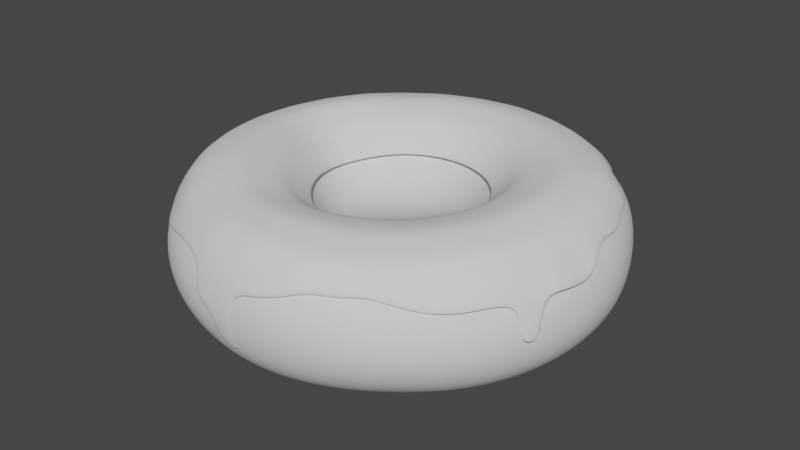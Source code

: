 # Source: doughnut.blend  (saved by Blender 2.91.10; exported with 4.5.12 LTS)
import bpy
from mathutils import Matrix  # noqa: F401  (used for matrix-valued properties, if any)

bpy.ops.wm.read_factory_settings(use_empty=True)
scene = bpy.context.scene
scene.name = 'Scene'

# ---- collections
col_collection = bpy.data.collections.new('Collection'); scene.collection.children.link(col_collection)

# ---- world
world_world = bpy.data.worlds.new('World'); scene.world = world_world
world_world.use_nodes = True; world_world.node_tree.nodes.clear()
_N = world_world.node_tree.nodes; _L = world_world.node_tree.links
n0 = _N.new('ShaderNodeOutputWorld'); n0.name = 'World Output'; n0.location = (300, 300)
n1 = _N.new('ShaderNodeBackground'); n1.name = 'Background'; n1.location = (10, 300)
n1.inputs[0].default_value = (0.05088, 0.05088, 0.05088, 1.0)
_L.new(n1.outputs[0], n0.inputs[0])
n0.is_active_output = True
world_world.color = (0.05088, 0.05088, 0.05088)
world_world.use_sun_shadow = False
world_world.sun_shadow_jitter_overblur = 0.0

# ---- meshes
me_torus = bpy.data.meshes.new('Torus')
me_torus.from_pydata([(0.15, 0.0, 0.0), (0.1425, -0.001359, 0.02644), (0.124, -0.002075, 0.04352), (0.09948, -0.001121, 0.04988), (0.07501, -1.716e-06, 0.04332), (0.0567, 0.0, 0.025), (0.05, 0.0, 6.123e-18), (0.05674, -2.096e-05, -0.02496), (0.07601, -0.0004745, -0.04244), (0.1017, -0.0007766, -0.0486), (0.1258, -0.0003661, -0.04264), (0.1433, -3.536e-07, -0.025), (0.1454, 0.03375, 0.001137), (0.1379, 0.03273, 0.02759), (0.1208, 0.02821, 0.0448), (0.09748, 0.02223, 0.05002), (0.07312, 0.01669, 0.0433), (0.05528, 0.01262, 0.025), (0.04875, 0.01113, 6.123e-18), (0.05528, 0.01262, -0.025), (0.07336, 0.01658, -0.0431), (0.09781, 0.0221, -0.04973), (0.1219, 0.02781, -0.0433), (0.1397, 0.03189, -0.025), (0.1326, 0.06625, 0.003617), (0.1247, 0.06422, 0.03132), (0.1101, 0.0554, 0.04692), (0.0899, 0.04348, 0.05028), (0.06757, 0.03254, 0.0433), (0.05108, 0.0246, 0.025), (0.04505, 0.02169, 6.123e-18), (0.05108, 0.0246, -0.025), (0.06757, 0.03254, -0.0433), (0.0901, 0.04338, -0.05), (0.1126, 0.05423, -0.0433), (0.1289, 0.06227, -0.02472), (0.1165, 0.09389, 0.001137), (0.1102, 0.09018, 0.02759), (0.09673, 0.0784, 0.04474), (0.07818, 0.06235, 0.05), (0.05864, 0.04676, 0.0433), (0.04433, 0.03535, 0.025), (0.03919, 0.03121, 5.886e-06), (0.04463, 0.03547, -0.02498), (0.05866, 0.04674, -0.0433), (0.07918, 0.06116, -0.04988), (0.09939, 0.07597, -0.04309), (0.1128, 0.08848, -0.02491), (0.09367, 0.1171, 1.786e-05), (0.08935, 0.112, 0.025), (0.07794, 0.09773, 0.0433), (0.06235, 0.07818, 0.05), (0.04676, 0.05864, 0.0433), (0.03535, 0.04433, 0.025), (0.03195, 0.0394, 4.811e-05), (0.03684, 0.04491, -0.02448), (0.04714, 0.05855, -0.04261), (0.06419, 0.07601, -0.04977), (0.08115, 0.09392, -0.0429), (0.09119, 0.1099, -0.02477), (0.06508, 0.1351, 0.0), (0.06218, 0.1291, 0.025), (0.05424, 0.1126, 0.0433), (0.04339, 0.0901, 0.05), (0.03254, 0.06757, 0.0433), (0.02461, 0.05109, 0.025), (0.02349, 0.04576, 0.0001141), (0.02774, 0.05232, -0.02274), (0.03388, 0.06802, -0.03968), (0.04439, 0.08891, -0.04868), (0.0559, 0.1107, -0.04309), (0.06291, 0.1282, -0.02491), (0.03428, 0.146, 0.0003279), (0.03395, 0.1391, 0.02575), (0.02896, 0.1215, 0.04372), (0.02225, 0.09749, 0.05), (0.01669, 0.07312, 0.0433), (0.01277, 0.05534, 0.02501), (0.01382, 0.04981, 0.0003859), (0.01726, 0.05711, -0.02077), (0.01917, 0.0741, -0.0363), (0.02234, 0.09752, -0.04594), (0.02782, 0.1219, -0.04309), (0.03189, 0.1397, -0.025), (0.002875, 0.1491, 0.001043), (0.005023, 0.1418, 0.02682), (0.002875, 0.1241, 0.04434), (0.0002242, 0.09993, 0.05008), (5.662e-09, 0.075, 0.0433), (0.0002421, 0.05679, 0.02501), (0.003069, 0.05114, 0.0005924), (0.005378, 0.05857, -0.01965), (0.003001, 0.07618, -0.03459), (0.0002224, 0.1001, -0.04492), (9.437e-09, 0.125, -0.04281), (0.0002242, 0.1432, -0.02492), (-0.03247, 0.146, 0.0003279), (-0.02983, 0.1391, 0.02575), (-0.02667, 0.1215, 0.04372), (-0.02225, 0.09749, 0.05), (-0.01669, 0.07312, 0.0433), (-0.01247, 0.05534, 0.02501), (-0.008263, 0.04923, 0.0005846), (-0.007545, 0.05604, -0.02017), (-0.01413, 0.07394, -0.0364), (-0.02216, 0.09753, -0.04685), (-0.0278, 0.1219, -0.04326), (-0.03189, 0.1397, -0.025), (-0.06508, 0.1351, 0.0), (-0.06218, 0.1291, 0.025), (-0.05424, 0.1126, 0.0433), (-0.04339, 0.0901, 0.05), (-0.03254, 0.06757, 0.0433), (-0.02459, 0.05108, 0.025), (-0.01947, 0.04443, 0.0006786), (-0.02055, 0.05004, -0.02196), (-0.0308, 0.06717, -0.03992), (-0.0416, 0.09084, -0.04926), (-0.05127, 0.1139, -0.04318), (-0.06087, 0.1297, -0.02495), (-0.09327, 0.1174, 1.031e-05), (-0.08935, 0.112, 0.025), (-0.07794, 0.09773, 0.0433), (-0.05965, 0.07473, 0.04876), (-0.04711, 0.05866, 0.04302), (-0.03559, 0.04423, 0.02482), (-0.02972, 0.03741, 0.0009062), (-0.03256, 0.04152, -0.0233), (-0.04562, 0.05698, -0.04228), (-0.05905, 0.07947, -0.04984), (-0.07221, 0.1001, -0.04307), (-0.08607, 0.1134, -0.02487), (-0.1173, 0.09352, 0.0), (-0.112, 0.08935, 0.025), (-0.09773, 0.07794, 0.0433), (-0.07883, 0.0624, 0.04947), (-0.06124, 0.04697, 0.04118), (-0.04591, 0.03525, 0.02374), (-0.03816, 0.02898, 0.0009832), (-0.04255, 0.03158, -0.02327), (-0.05776, 0.04455, -0.04232), (-0.07635, 0.06291, -0.04985), (-0.09477, 0.07917, -0.04318), (-0.1107, 0.08989, -0.02495), (-0.1351, 0.06508, 0.0), (-0.1291, 0.06218, 0.025), (-0.1127, 0.05424, 0.04326), (-0.09288, 0.04361, 0.04773), (-0.07304, 0.03297, 0.03885), (-0.05426, 0.02466, 0.02244), (-0.04446, 0.01969, 0.0007297), (-0.04977, 0.02103, -0.02349), (-0.06685, 0.03071, -0.04249), (-0.09006, 0.04332, -0.04997), (-0.1126, 0.05424, -0.0433), (-0.1291, 0.06218, -0.025), (-0.147, 0.03258, -0.0002906), (-0.1401, 0.0315, 0.02486), (-0.1222, 0.02784, 0.04305), (-0.1014, 0.02256, 0.04679), (-0.08001, 0.01723, 0.03769), (-0.05921, 0.01289, 0.0218), (-0.04858, 0.009357, 0.0003569), (-0.05447, 0.009436, -0.02395), (-0.07276, 0.0156, -0.04287), (-0.09749, 0.02225, -0.05), (-0.1219, 0.02782, -0.0433), (-0.1401, 0.0315, -0.02514), (-0.152, -0.002137, -0.000781), (-0.1445, -0.001223, 0.02455), (-0.1251, -9.188e-05, 0.04323), (-0.1028, 0.0002199, 0.04773), (-0.08046, 0.0004313, 0.03885), (-0.05995, 0.0002266, 0.02235), (-0.05006, -0.001676, 0.0001751), (-0.05647, -0.003, -0.02442), (-0.075, -0.001008, -0.04317), (-0.1, 8.742e-09, -0.05), (-0.1251, -9.537e-05, -0.04334), (-0.1445, -0.001223, -0.02545), (-0.147, -0.03417, -0.0002906), (-0.1401, -0.03227, 0.02486), (-0.1219, -0.02782, 0.0433), (-0.09814, -0.0222, 0.04947), (-0.07572, -0.01648, 0.04118), (-0.05696, -0.01263, 0.02364), (-0.04885, -0.01296, 0.0001666), (-0.05543, -0.01583, -0.02469), (-0.07322, -0.01838, -0.04315), (-0.0975, -0.02232, -0.04999), (-0.1219, -0.02782, -0.0433), (-0.1401, -0.03227, -0.02514), (-0.1351, -0.06508, 0.0), (-0.1291, -0.06218, 0.025), (-0.1126, -0.05424, 0.0433), (-0.0901, -0.04339, 0.05), (-0.06792, -0.03251, 0.04302), (-0.05138, -0.02475, 0.02478), (-0.04517, -0.02374, 0.0001776), (-0.0513, -0.02818, -0.02469), (-0.0677, -0.03459, -0.04312), (-0.09011, -0.04355, -0.04999), (-0.1126, -0.05424, -0.0433), (-0.1291, -0.06218, -0.025), (-0.1173, -0.09352, 0.0), (-0.112, -0.08935, 0.025), (-0.09771, -0.07793, 0.0433), (-0.07818, -0.06235, 0.04999), (-0.05865, -0.04685, 0.04321), (-0.04418, -0.03566, 0.02501), (-0.03913, -0.03304, 0.0001928), (-0.04452, -0.03848, -0.02473), (-0.05874, -0.04845, -0.04315), (-0.07819, -0.06241, -0.04999), (-0.09773, -0.07794, -0.0433), (-0.112, -0.08935, -0.025), (-0.09349, -0.1173, 2.111e-05), (-0.08902, -0.1118, 0.0243), (-0.07761, -0.0974, 0.04146), (-0.06227, -0.07826, 0.04859), (-0.0468, -0.05976, 0.04227), (-0.03461, -0.04571, 0.02471), (-0.03078, -0.04067, 0.0003415), (-0.03548, -0.04644, -0.02482), (-0.04681, -0.05951, -0.04323), (-0.06235, -0.07818, -0.05), (-0.07794, -0.09773, -0.0433), (-0.08935, -0.112, -0.025), (-0.06487, -0.1351, -5.002e-05), (-0.06174, -0.1287, 0.02301), (-0.05371, -0.1121, 0.03966), (-0.04336, -0.09102, 0.04659), (-0.03217, -0.07051, 0.04104), (-0.02303, -0.05402, 0.02438), (-0.02086, -0.04635, 0.0004692), (-0.02502, -0.05179, -0.02496), (-0.03255, -0.06772, -0.04329), (-0.04339, -0.0901, -0.05), (-0.05424, -0.1126, -0.0433), (-0.06218, -0.1291, -0.025), (-0.03379, -0.146, -0.0006082), (-0.03172, -0.1396, 0.02421), (-0.02763, -0.1218, 0.04119), (-0.02243, -0.09925, 0.0469), (-0.01573, -0.07733, 0.04083), (-0.01024, -0.05926, 0.02447), (-0.01034, -0.0496, 0.000536), (-0.01382, -0.0545, -0.02513), (-0.01699, -0.07288, -0.04334), (-0.02225, -0.09749, -0.05), (-0.02835, -0.1215, -0.04407), (-0.03285, -0.1391, -0.0264), (-0.00134, -0.1491, -0.001937), (0.0009195, -0.1442, 0.02456), (0.002392, -0.1272, 0.04234), (0.001414, -0.1026, 0.04787), (0.001409, -0.07883, 0.04166), (0.002792, -0.06062, 0.02503), (0.0003272, -0.05035, 0.0005934), (-0.002243, -0.05487, -0.02528), (-0.001078, -0.07412, -0.04346), (-0.0001044, -0.09993, -0.05015), (-0.001339, -0.1241, -0.04525), (-0.002339, -0.1418, -0.0284), (0.03311, -0.1462, -0.0002219), (0.03444, -0.1422, 0.02455), (0.03237, -0.1261, 0.04196), (0.02519, -0.1001, 0.04834), (0.01842, -0.07558, 0.04232), (0.01504, -0.05808, 0.02558), (0.01078, -0.04847, 0.0005094), (0.009456, -0.0527, -0.02543), (0.0149, -0.07166, -0.04356), (0.02216, -0.09742, -0.05001), (0.02728, -0.1215, -0.04407), (0.03093, -0.1391, -0.0264), (0.06542, -0.135, 0.00071), (0.06313, -0.1301, 0.02526), (0.05713, -0.1148, 0.04208), (0.04624, -0.09133, 0.04769), (0.03419, -0.06832, 0.04238), (0.02631, -0.05255, 0.02567), (0.02076, -0.04428, 0.0002465), (0.01779, -0.04943, -0.02549), (0.03059, -0.06598, -0.04359), (0.04325, -0.08998, -0.05002), (0.05469, -0.1125, -0.04259), (0.063, -0.1288, -0.02372), (0.09467, -0.1169, 0.001784), (0.08953, -0.112, 0.02503), (0.07915, -0.09765, 0.04192), (0.06445, -0.07805, 0.04749), (0.0481, -0.05867, 0.04192), (0.03625, -0.04496, 0.02528), (0.03001, -0.03814, -1.411e-06), (0.03254, -0.04203, -0.02541), (0.04533, -0.05746, -0.04351), (0.06242, -0.07813, -0.04986), (0.07909, -0.09732, -0.04152), (0.09136, -0.1113, -0.02188), (0.1176, -0.09339, 0.0005631), (0.1122, -0.08871, 0.02544), (0.09882, -0.07649, 0.04297), (0.07983, -0.06139, 0.04843), (0.05949, -0.04669, 0.0423), (0.04453, -0.03548, 0.02504), (0.03817, -0.03042, -0.0001148), (0.04258, -0.03392, -0.02525), (0.05827, -0.04638, -0.04319), (0.0785, -0.0625, -0.04973), (0.09819, -0.07778, -0.04259), (0.1129, -0.08906, -0.02372), (0.1352, -0.06493, 0.0001042), (0.1293, -0.06135, 0.02564), (0.1128, -0.05319, 0.04309), (0.09066, -0.04247, 0.04866), (0.06784, -0.03236, 0.04292), (0.05108, -0.0246, 0.025), (0.0447, -0.02141, -5.073e-05), (0.05042, -0.02404, -0.02507), (0.06855, -0.03299, -0.04245), (0.09176, -0.04417, -0.0486), (0.1134, -0.0546, -0.04264), (0.1291, -0.06218, -0.025), (0.1461, -0.0336, 0.0004212), (0.1388, -0.03342, 0.02557), (0.1207, -0.02977, 0.04268), (0.097, -0.02319, 0.04913), (0.07316, -0.01667, 0.04306), (0.05528, -0.01262, 0.025), (0.04874, -0.01112, -1.598e-06), (0.05531, -0.01261, -0.02492), (0.07456, -0.01736, -0.04209), (0.1, -0.02343, -0.04788), (0.1233, -0.02849, -0.04209), (0.1398, -0.03194, -0.02491)], [], [(0, 12, 13, 1), (1, 13, 14, 2), (2, 14, 15, 3), (3, 15, 16, 4), (4, 16, 17, 5), (5, 17, 18, 6), (6, 18, 19, 7), (7, 19, 20, 8), (8, 20, 21, 9), (9, 21, 22, 10), (10, 22, 23, 11), (11, 23, 12, 0), (12, 24, 25, 13), (13, 25, 26, 14), (14, 26, 27, 15), (15, 27, 28, 16), (16, 28, 29, 17), (17, 29, 30, 18), (18, 30, 31, 19), (19, 31, 32, 20), (20, 32, 33, 21), (21, 33, 34, 22), (22, 34, 35, 23), (23, 35, 24, 12), (24, 36, 37, 25), (25, 37, 38, 26), (26, 38, 39, 27), (27, 39, 40, 28), (28, 40, 41, 29), (29, 41, 42, 30), (30, 42, 43, 31), (31, 43, 44, 32), (32, 44, 45, 33), (33, 45, 46, 34), (34, 46, 47, 35), (35, 47, 36, 24), (36, 48, 49, 37), (37, 49, 50, 38), (38, 50, 51, 39), (39, 51, 52, 40), (40, 52, 53, 41), (41, 53, 54, 42), (42, 54, 55, 43), (43, 55, 56, 44), (44, 56, 57, 45), (45, 57, 58, 46), (46, 58, 59, 47), (47, 59, 48, 36), (48, 60, 61, 49), (49, 61, 62, 50), (50, 62, 63, 51), (51, 63, 64, 52), (52, 64, 65, 53), (53, 65, 66, 54), (54, 66, 67, 55), (55, 67, 68, 56), (56, 68, 69, 57), (57, 69, 70, 58), (58, 70, 71, 59), (59, 71, 60, 48), (60, 72, 73, 61), (61, 73, 74, 62), (62, 74, 75, 63), (63, 75, 76, 64), (64, 76, 77, 65), (65, 77, 78, 66), (66, 78, 79, 67), (67, 79, 80, 68), (68, 80, 81, 69), (69, 81, 82, 70), (70, 82, 83, 71), (71, 83, 72, 60), (72, 84, 85, 73), (73, 85, 86, 74), (74, 86, 87, 75), (75, 87, 88, 76), (76, 88, 89, 77), (77, 89, 90, 78), (78, 90, 91, 79), (79, 91, 92, 80), (80, 92, 93, 81), (81, 93, 94, 82), (82, 94, 95, 83), (83, 95, 84, 72), (84, 96, 97, 85), (85, 97, 98, 86), (86, 98, 99, 87), (87, 99, 100, 88), (88, 100, 101, 89), (89, 101, 102, 90), (90, 102, 103, 91), (91, 103, 104, 92), (92, 104, 105, 93), (93, 105, 106, 94), (94, 106, 107, 95), (95, 107, 96, 84), (96, 108, 109, 97), (97, 109, 110, 98), (98, 110, 111, 99), (99, 111, 112, 100), (100, 112, 113, 101), (101, 113, 114, 102), (102, 114, 115, 103), (103, 115, 116, 104), (104, 116, 117, 105), (105, 117, 118, 106), (106, 118, 119, 107), (107, 119, 108, 96), (108, 120, 121, 109), (109, 121, 122, 110), (110, 122, 123, 111), (111, 123, 124, 112), (112, 124, 125, 113), (113, 125, 126, 114), (114, 126, 127, 115), (115, 127, 128, 116), (116, 128, 129, 117), (117, 129, 130, 118), (118, 130, 131, 119), (119, 131, 120, 108), (120, 132, 133, 121), (121, 133, 134, 122), (122, 134, 135, 123), (123, 135, 136, 124), (124, 136, 137, 125), (125, 137, 138, 126), (126, 138, 139, 127), (127, 139, 140, 128), (128, 140, 141, 129), (129, 141, 142, 130), (130, 142, 143, 131), (131, 143, 132, 120), (132, 144, 145, 133), (133, 145, 146, 134), (134, 146, 147, 135), (135, 147, 148, 136), (136, 148, 149, 137), (137, 149, 150, 138), (138, 150, 151, 139), (139, 151, 152, 140), (140, 152, 153, 141), (141, 153, 154, 142), (142, 154, 155, 143), (143, 155, 144, 132), (144, 156, 157, 145), (145, 157, 158, 146), (146, 158, 159, 147), (147, 159, 160, 148), (148, 160, 161, 149), (149, 161, 162, 150), (150, 162, 163, 151), (151, 163, 164, 152), (152, 164, 165, 153), (153, 165, 166, 154), (154, 166, 167, 155), (155, 167, 156, 144), (156, 168, 169, 157), (157, 169, 170, 158), (158, 170, 171, 159), (159, 171, 172, 160), (160, 172, 173, 161), (161, 173, 174, 162), (162, 174, 175, 163), (163, 175, 176, 164), (164, 176, 177, 165), (165, 177, 178, 166), (166, 178, 179, 167), (167, 179, 168, 156), (168, 180, 181, 169), (169, 181, 182, 170), (170, 182, 183, 171), (171, 183, 184, 172), (172, 184, 185, 173), (173, 185, 186, 174), (174, 186, 187, 175), (175, 187, 188, 176), (176, 188, 189, 177), (177, 189, 190, 178), (178, 190, 191, 179), (179, 191, 180, 168), (180, 192, 193, 181), (181, 193, 194, 182), (182, 194, 195, 183), (183, 195, 196, 184), (184, 196, 197, 185), (185, 197, 198, 186), (186, 198, 199, 187), (187, 199, 200, 188), (188, 200, 201, 189), (189, 201, 202, 190), (190, 202, 203, 191), (191, 203, 192, 180), (192, 204, 205, 193), (193, 205, 206, 194), (194, 206, 207, 195), (195, 207, 208, 196), (196, 208, 209, 197), (197, 209, 210, 198), (198, 210, 211, 199), (199, 211, 212, 200), (200, 212, 213, 201), (201, 213, 214, 202), (202, 214, 215, 203), (203, 215, 204, 192), (204, 216, 217, 205), (205, 217, 218, 206), (206, 218, 219, 207), (207, 219, 220, 208), (208, 220, 221, 209), (209, 221, 222, 210), (210, 222, 223, 211), (211, 223, 224, 212), (212, 224, 225, 213), (213, 225, 226, 214), (214, 226, 227, 215), (215, 227, 216, 204), (216, 228, 229, 217), (217, 229, 230, 218), (218, 230, 231, 219), (219, 231, 232, 220), (220, 232, 233, 221), (221, 233, 234, 222), (222, 234, 235, 223), (223, 235, 236, 224), (224, 236, 237, 225), (225, 237, 238, 226), (226, 238, 239, 227), (227, 239, 228, 216), (228, 240, 241, 229), (229, 241, 242, 230), (230, 242, 243, 231), (231, 243, 244, 232), (232, 244, 245, 233), (233, 245, 246, 234), (234, 246, 247, 235), (235, 247, 248, 236), (236, 248, 249, 237), (237, 249, 250, 238), (238, 250, 251, 239), (239, 251, 240, 228), (240, 252, 253, 241), (241, 253, 254, 242), (242, 254, 255, 243), (243, 255, 256, 244), (244, 256, 257, 245), (245, 257, 258, 246), (246, 258, 259, 247), (247, 259, 260, 248), (248, 260, 261, 249), (249, 261, 262, 250), (250, 262, 263, 251), (251, 263, 252, 240), (252, 264, 265, 253), (253, 265, 266, 254), (254, 266, 267, 255), (255, 267, 268, 256), (256, 268, 269, 257), (257, 269, 270, 258), (258, 270, 271, 259), (259, 271, 272, 260), (260, 272, 273, 261), (261, 273, 274, 262), (262, 274, 275, 263), (263, 275, 264, 252), (264, 276, 277, 265), (265, 277, 278, 266), (266, 278, 279, 267), (267, 279, 280, 268), (268, 280, 281, 269), (269, 281, 282, 270), (270, 282, 283, 271), (271, 283, 284, 272), (272, 284, 285, 273), (273, 285, 286, 274), (274, 286, 287, 275), (275, 287, 276, 264), (276, 288, 289, 277), (277, 289, 290, 278), (278, 290, 291, 279), (279, 291, 292, 280), (280, 292, 293, 281), (281, 293, 294, 282), (282, 294, 295, 283), (283, 295, 296, 284), (284, 296, 297, 285), (285, 297, 298, 286), (286, 298, 299, 287), (287, 299, 288, 276), (288, 300, 301, 289), (289, 301, 302, 290), (290, 302, 303, 291), (291, 303, 304, 292), (292, 304, 305, 293), (293, 305, 306, 294), (294, 306, 307, 295), (295, 307, 308, 296), (296, 308, 309, 297), (297, 309, 310, 298), (298, 310, 311, 299), (299, 311, 300, 288), (300, 312, 313, 301), (301, 313, 314, 302), (302, 314, 315, 303), (303, 315, 316, 304), (304, 316, 317, 305), (305, 317, 318, 306), (306, 318, 319, 307), (307, 319, 320, 308), (308, 320, 321, 309), (309, 321, 322, 310), (310, 322, 323, 311), (311, 323, 312, 300), (312, 324, 325, 313), (313, 325, 326, 314), (314, 326, 327, 315), (315, 327, 328, 316), (316, 328, 329, 317), (317, 329, 330, 318), (318, 330, 331, 319), (319, 331, 332, 320), (320, 332, 333, 321), (321, 333, 334, 322), (322, 334, 335, 323), (323, 335, 324, 312), (324, 0, 1, 325), (325, 1, 2, 326), (326, 2, 3, 327), (327, 3, 4, 328), (328, 4, 5, 329), (329, 5, 6, 330), (330, 6, 7, 331), (331, 7, 8, 332), (332, 8, 9, 333), (333, 9, 10, 334), (334, 10, 11, 335), (335, 11, 0, 324)])
me_torus.polygons.foreach_set('use_smooth', [True] * 336)
_uv = me_torus.uv_layers.new(name='UVMap')
_uv.uv.foreach_set('vector', [0.5, 0.5, 0.5357, 0.5, 0.5357, 0.5833, 0.5003, 0.5815, 0.5003, 0.5815, 0.5357, 0.5833, 0.5357, 0.6666, 0.5011, 0.661, 0.5011, 0.661, 0.5357, 0.6666, 0.5357, 0.75, 0.5009, 0.7467, 0.5009, 0.7467, 0.5357, 0.75, 0.5357, 0.8333, 0.5, 0.8333, 0.5, 0.8333, 0.5357, 0.8333, 0.5357, 0.9167, 0.5, 0.9167, 0.5, 0.9167, 0.5357, 0.9167, 0.5357, 1.0, 0.5, 1.0, 0.5, 2.22e-16, 0.5357, 2.22e-16, 0.5357, 0.08333, 0.5, 0.08333, 0.5, 0.08333, 0.5357, 0.08333, 0.5357, 0.1667, 0.5, 0.1667, 0.5, 0.1667, 0.5357, 0.1667, 0.5357, 0.25, 0.5, 0.25, 0.5, 0.25, 0.5357, 0.25, 0.5357, 0.3333, 0.5, 0.3333, 0.5, 0.3333, 0.5357, 0.3333, 0.5357, 0.4167, 0.5, 0.4167, 0.5, 0.4167, 0.5357, 0.4167, 0.5357, 0.5, 0.5, 0.5, 0.5357, 0.5, 0.5714, 0.5, 0.5714, 0.5833, 0.5357, 0.5833, 0.5357, 0.5833, 0.5714, 0.5833, 0.5714, 0.6667, 0.5357, 0.6666, 0.5357, 0.6666, 0.5714, 0.6667, 0.5714, 0.75, 0.5357, 0.75, 0.5357, 0.75, 0.5714, 0.75, 0.5714, 0.8333, 0.5357, 0.8333, 0.5357, 0.8333, 0.5714, 0.8333, 0.5714, 0.9167, 0.5357, 0.9167, 0.5357, 0.9167, 0.5714, 0.9167, 0.5714, 1.0, 0.5357, 1.0, 0.5357, 2.22e-16, 0.5714, 2.22e-16, 0.5714, 0.08333, 0.5357, 0.08333, 0.5357, 0.08333, 0.5714, 0.08333, 0.5714, 0.1667, 0.5357, 0.1667, 0.5357, 0.1667, 0.5714, 0.1667, 0.5714, 0.25, 0.5357, 0.25, 0.5357, 0.25, 0.5714, 0.25, 0.5714, 0.3333, 0.5357, 0.3333, 0.5357, 0.3333, 0.5714, 0.3333, 0.5714, 0.4167, 0.5357, 0.4167, 0.5357, 0.4167, 0.5714, 0.4167, 0.5714, 0.5, 0.5357, 0.5, 0.5714, 0.5, 0.6071, 0.5, 0.6071, 0.5833, 0.5714, 0.5833, 0.5714, 0.5833, 0.6071, 0.5833, 0.6071, 0.6667, 0.5714, 0.6667, 0.5714, 0.6667, 0.6071, 0.6667, 0.6071, 0.75, 0.5714, 0.75, 0.5714, 0.75, 0.6071, 0.75, 0.6071, 0.8333, 0.5714, 0.8333, 0.5714, 0.8333, 0.6071, 0.8333, 0.6071, 0.9167, 0.5714, 0.9167, 0.5714, 0.9167, 0.6071, 0.9167, 0.6071, 1.0, 0.5714, 1.0, 0.5714, 2.22e-16, 0.6071, 2.22e-16, 0.6071, 0.08333, 0.5714, 0.08333, 0.5714, 0.08333, 0.6071, 0.08333, 0.6071, 0.1667, 0.5714, 0.1667, 0.5714, 0.1667, 0.6071, 0.1667, 0.6071, 0.25, 0.5714, 0.25, 0.5714, 0.25, 0.6071, 0.25, 0.6071, 0.3333, 0.5714, 0.3333, 0.5714, 0.3333, 0.6071, 0.3333, 0.6071, 0.4167, 0.5714, 0.4167, 0.5714, 0.4167, 0.6071, 0.4167, 0.6071, 0.5, 0.5714, 0.5, 0.6071, 0.5, 0.6429, 0.5, 0.6429, 0.5833, 0.6071, 0.5833, 0.6071, 0.5833, 0.6429, 0.5833, 0.6429, 0.6667, 0.6071, 0.6667, 0.6071, 0.6667, 0.6429, 0.6667, 0.6429, 0.75, 0.6071, 0.75, 0.6071, 0.75, 0.6429, 0.75, 0.6429, 0.8333, 0.6071, 0.8333, 0.6071, 0.8333, 0.6429, 0.8333, 0.6429, 0.9167, 0.6071, 0.9167, 0.6071, 0.9167, 0.6429, 0.9167, 0.6429, 1.0, 0.6071, 1.0, 0.6071, 2.22e-16, 0.6429, 2.22e-16, 0.6429, 0.08333, 0.6071, 0.08333, 0.6071, 0.08333, 0.6429, 0.08333, 0.6429, 0.1667, 0.6071, 0.1667, 0.6071, 0.1667, 0.6429, 0.1667, 0.6429, 0.25, 0.6071, 0.25, 0.6071, 0.25, 0.6429, 0.25, 0.6429, 0.3333, 0.6071, 0.3333, 0.6071, 0.3333, 0.6429, 0.3333, 0.6429, 0.4167, 0.6071, 0.4167, 0.6071, 0.4167, 0.6429, 0.4167, 0.6429, 0.5, 0.6071, 0.5, 0.6429, 0.5, 0.6786, 0.5, 0.6786, 0.5833, 0.6429, 0.5833, 0.6429, 0.5833, 0.6786, 0.5833, 0.6786, 0.6667, 0.6429, 0.6667, 0.6429, 0.6667, 0.6786, 0.6667, 0.6786, 0.75, 0.6429, 0.75, 0.6429, 0.75, 0.6786, 0.75, 0.6786, 0.8333, 0.6429, 0.8333, 0.6429, 0.8333, 0.6786, 0.8333, 0.6786, 0.9167, 0.6429, 0.9167, 0.6429, 0.9167, 0.6786, 0.9167, 0.6786, 1.0, 0.6429, 1.0, 0.6429, 2.22e-16, 0.6786, 2.22e-16, 0.6786, 0.08333, 0.6429, 0.08333, 0.6429, 0.08333, 0.6786, 0.08333, 0.6786, 0.1667, 0.6429, 0.1667, 0.6429, 0.1667, 0.6786, 0.1667, 0.6786, 0.25, 0.6429, 0.25, 0.6429, 0.25, 0.6786, 0.25, 0.6786, 0.3333, 0.6429, 0.3333, 0.6429, 0.3333, 0.6786, 0.3333, 0.6786, 0.4167, 0.6429, 0.4167, 0.6429, 0.4167, 0.6786, 0.4167, 0.6786, 0.5, 0.6429, 0.5, 0.6786, 0.5, 0.7143, 0.5, 0.7143, 0.5833, 0.6786, 0.5833, 0.6786, 0.5833, 0.7143, 0.5833, 0.7143, 0.6667, 0.6786, 0.6667, 0.6786, 0.6667, 0.7143, 0.6667, 0.7143, 0.75, 0.6786, 0.75, 0.6786, 0.75, 0.7143, 0.75, 0.7143, 0.8333, 0.6786, 0.8333, 0.6786, 0.8333, 0.7143, 0.8333, 0.7143, 0.9167, 0.6786, 0.9167, 0.6786, 0.9167, 0.7143, 0.9167, 0.7143, 1.0, 0.6786, 1.0, 0.6786, 2.22e-16, 0.7143, 2.22e-16, 0.7143, 0.08333, 0.6786, 0.08333, 0.6786, 0.08333, 0.7143, 0.08333, 0.7143, 0.1667, 0.6786, 0.1667, 0.6786, 0.1667, 0.7143, 0.1667, 0.7143, 0.25, 0.6786, 0.25, 0.6786, 0.25, 0.7143, 0.25, 0.7143, 0.3333, 0.6786, 0.3333, 0.6786, 0.3333, 0.7143, 0.3333, 0.7143, 0.4167, 0.6786, 0.4167, 0.6786, 0.4167, 0.7143, 0.4167, 0.7143, 0.5, 0.6786, 0.5, 0.7143, 0.5, 0.75, 0.5, 0.75, 0.5833, 0.7143, 0.5833, 0.7143, 0.5833, 0.75, 0.5833, 0.75, 0.6667, 0.7143, 0.6667, 0.7143, 0.6667, 0.75, 0.6667, 0.75, 0.75, 0.7143, 0.75, 0.7143, 0.75, 0.75, 0.75, 0.75, 0.8333, 0.7143, 0.8333, 0.7143, 0.8333, 0.75, 0.8333, 0.75, 0.9167, 0.7143, 0.9167, 0.7143, 0.9167, 0.75, 0.9167, 0.75, 1.0, 0.7143, 1.0, 0.7143, 2.22e-16, 0.75, 2.22e-16, 0.75, 0.08333, 0.7143, 0.08333, 0.7143, 0.08333, 0.75, 0.08333, 0.75, 0.1667, 0.7143, 0.1667, 0.7143, 0.1667, 0.75, 0.1667, 0.75, 0.25, 0.7143, 0.25, 0.7143, 0.25, 0.75, 0.25, 0.75, 0.3333, 0.7143, 0.3333, 0.7143, 0.3333, 0.75, 0.3333, 0.75, 0.4167, 0.7143, 0.4167, 0.7143, 0.4167, 0.75, 0.4167, 0.75, 0.5, 0.7143, 0.5, 0.75, 0.5, 0.7857, 0.5, 0.7857, 0.5833, 0.75, 0.5833, 0.75, 0.5833, 0.7857, 0.5833, 0.7857, 0.6667, 0.75, 0.6667, 0.75, 0.6667, 0.7857, 0.6667, 0.7857, 0.75, 0.75, 0.75, 0.75, 0.75, 0.7857, 0.75, 0.7857, 0.8333, 0.75, 0.8333, 0.75, 0.8333, 0.7857, 0.8333, 0.7857, 0.9167, 0.75, 0.9167, 0.75, 0.9167, 0.7857, 0.9167, 0.7857, 1.0, 0.75, 1.0, 0.75, 2.22e-16, 0.7857, 2.22e-16, 0.7857, 0.08333, 0.75, 0.08333, 0.75, 0.08333, 0.7857, 0.08333, 0.7857, 0.1667, 0.75, 0.1667, 0.75, 0.1667, 0.7857, 0.1667, 0.7857, 0.25, 0.75, 0.25, 0.75, 0.25, 0.7857, 0.25, 0.7857, 0.3333, 0.75, 0.3333, 0.75, 0.3333, 0.7857, 0.3333, 0.7857, 0.4167, 0.75, 0.4167, 0.75, 0.4167, 0.7857, 0.4167, 0.7857, 0.5, 0.75, 0.5, 0.7857, 0.5, 0.8214, 0.5, 0.8214, 0.5833, 0.7857, 0.5833, 0.7857, 0.5833, 0.8214, 0.5833, 0.8214, 0.6667, 0.7857, 0.6667, 0.7857, 0.6667, 0.8214, 0.6667, 0.8214, 0.75, 0.7857, 0.75, 0.7857, 0.75, 0.8214, 0.75, 0.8214, 0.8333, 0.7857, 0.8333, 0.7857, 0.8333, 0.8214, 0.8333, 0.8214, 0.9167, 0.7857, 0.9167, 0.7857, 0.9167, 0.8214, 0.9167, 0.8214, 1.0, 0.7857, 1.0, 0.7857, 2.22e-16, 0.8214, 2.22e-16, 0.8214, 0.08333, 0.7857, 0.08333, 0.7857, 0.08333, 0.8214, 0.08333, 0.8214, 0.1667, 0.7857, 0.1667, 0.7857, 0.1667, 0.8214, 0.1667, 0.8214, 0.25, 0.7857, 0.25, 0.7857, 0.25, 0.8214, 0.25, 0.8214, 0.3333, 0.7857, 0.3333, 0.7857, 0.3333, 0.8214, 0.3333, 0.8214, 0.4167, 0.7857, 0.4167, 0.7857, 0.4167, 0.8214, 0.4167, 0.8214, 0.5, 0.7857, 0.5, 0.8214, 0.5, 0.8571, 0.5, 0.8571, 0.5833, 0.8214, 0.5833, 0.8214, 0.5833, 0.8571, 0.5833, 0.8571, 0.6667, 0.8214, 0.6667, 0.8214, 0.6667, 0.8571, 0.6667, 0.8571, 0.7647, 0.8214, 0.75, 0.8214, 0.75, 0.8571, 0.7647, 0.8571, 0.8333, 0.8214, 0.8333, 0.8214, 0.8333, 0.8571, 0.8333, 0.8571, 0.9167, 0.8214, 0.9167, 0.8214, 0.9167, 0.8571, 0.9167, 0.8571, 1.0, 0.8214, 1.0, 0.8214, 2.22e-16, 0.8571, 2.22e-16, 0.8571, 0.08333, 0.8214, 0.08333, 0.8214, 0.08333, 0.8571, 0.08333, 0.8571, 0.1667, 0.8214, 0.1667, 0.8214, 0.1667, 0.8571, 0.1667, 0.8571, 0.25, 0.8214, 0.25, 0.8214, 0.25, 0.8571, 0.25, 0.8571, 0.3333, 0.8214, 0.3333, 0.8214, 0.3333, 0.8571, 0.3333, 0.8571, 0.4167, 0.8214, 0.4167, 0.8214, 0.4167, 0.8571, 0.4167, 0.8571, 0.5, 0.8214, 0.5, 0.8571, 0.5, 0.8929, 0.5, 0.8929, 0.5833, 0.8571, 0.5833, 0.8571, 0.5833, 0.8929, 0.5833, 0.8929, 0.6667, 0.8571, 0.6667, 0.8571, 0.6667, 0.8929, 0.6667, 0.8929, 0.75, 0.8571, 0.7647, 0.8571, 0.7647, 0.8929, 0.75, 0.8929, 0.8333, 0.8571, 0.8333, 0.8571, 0.8333, 0.8929, 0.8333, 0.8929, 0.9167, 0.8571, 0.9167, 0.8571, 0.9167, 0.8929, 0.9167, 0.8929, 1.0, 0.8571, 1.0, 0.8571, 2.22e-16, 0.8929, 2.22e-16, 0.8929, 0.08333, 0.8571, 0.08333, 0.8571, 0.08333, 0.8929, 0.08333, 0.8929, 0.1667, 0.8571, 0.1667, 0.8571, 0.1667, 0.8929, 0.1667, 0.8929, 0.25, 0.8571, 0.25, 0.8571, 0.25, 0.8929, 0.25, 0.8929, 0.3333, 0.8571, 0.3333, 0.8571, 0.3333, 0.8929, 0.3333, 0.8929, 0.4167, 0.8571, 0.4167, 0.8571, 0.4167, 0.8929, 0.4167, 0.8929, 0.5, 0.8571, 0.5, 0.8929, 0.5, 0.9286, 0.5, 0.9286, 0.5833, 0.8929, 0.5833, 0.8929, 0.5833, 0.9286, 0.5833, 0.9286, 0.6667, 0.8929, 0.6667, 0.8929, 0.6667, 0.9286, 0.6667, 0.9286, 0.75, 0.8929, 0.75, 0.8929, 0.75, 0.9286, 0.75, 0.9286, 0.8333, 0.8929, 0.8333, 0.8929, 0.8333, 0.9286, 0.8333, 0.9286, 0.9167, 0.8929, 0.9167, 0.8929, 0.9167, 0.9286, 0.9167, 0.9286, 1.0, 0.8929, 1.0, 0.8929, 2.22e-16, 0.9286, 2.22e-16, 0.9286, 0.08333, 0.8929, 0.08333, 0.8929, 0.08333, 0.9286, 0.08333, 0.9286, 0.1667, 0.8929, 0.1667, 0.8929, 0.1667, 0.9286, 0.1667, 0.9286, 0.25, 0.8929, 0.25, 0.8929, 0.25, 0.9286, 0.25, 0.9286, 0.3333, 0.8929, 0.3333, 0.8929, 0.3333, 0.9286, 0.3333, 0.9286, 0.4167, 0.8929, 0.4167, 0.8929, 0.4167, 0.9286, 0.4167, 0.9286, 0.5, 0.8929, 0.5, 0.9286, 0.5, 0.9643, 0.5, 0.9643, 0.5833, 0.9286, 0.5833, 0.9286, 0.5833, 0.9643, 0.5833, 0.9643, 0.6667, 0.9286, 0.6667, 0.9286, 0.6667, 0.9643, 0.6667, 0.9643, 0.75, 0.9286, 0.75, 0.9286, 0.75, 0.9643, 0.75, 0.9643, 0.8333, 0.9286, 0.8333, 0.9286, 0.8333, 0.9643, 0.8333, 0.9643, 0.9167, 0.9286, 0.9167, 0.9286, 0.9167, 0.9643, 0.9167, 0.9643, 1.0, 0.9286, 1.0, 0.9286, 2.22e-16, 0.9643, 2.22e-16, 0.9643, 0.08333, 0.9286, 0.08333, 0.9286, 0.08333, 0.9643, 0.08333, 0.9643, 0.1667, 0.9286, 0.1667, 0.9286, 0.1667, 0.9643, 0.1667, 0.9643, 0.25, 0.9286, 0.25, 0.9286, 0.25, 0.9643, 0.25, 0.9643, 0.3333, 0.9286, 0.3333, 0.9286, 0.3333, 0.9643, 0.3333, 0.9643, 0.4167, 0.9286, 0.4167, 0.9286, 0.4167, 0.9643, 0.4167, 0.9643, 0.5, 0.9286, 0.5, 0.9643, 0.5, 1.0, 0.5, 1.0, 0.5833, 0.9643, 0.5833, 0.9643, 0.5833, 1.0, 0.5833, 1.0, 0.6667, 0.9643, 0.6667, 0.9643, 0.6667, 1.0, 0.6667, 1.0, 0.75, 0.9643, 0.75, 0.9643, 0.75, 1.0, 0.75, 1.0, 0.8333, 0.9643, 0.8333, 0.9643, 0.8333, 1.0, 0.8333, 1.0, 0.9167, 0.9643, 0.9167, 0.9643, 0.9167, 1.0, 0.9167, 1.0, 1.0, 0.9643, 1.0, 0.9643, 2.22e-16, 1.0, 2.22e-16, 1.0, 0.08333, 0.9643, 0.08333, 0.9643, 0.08333, 1.0, 0.08333, 1.0, 0.1667, 0.9643, 0.1667, 0.9643, 0.1667, 1.0, 0.1667, 1.0, 0.25, 0.9643, 0.25, 0.9643, 0.25, 1.0, 0.25, 1.0, 0.3333, 0.9643, 0.3333, 0.9643, 0.3333, 1.0, 0.3333, 1.0, 0.4167, 0.9643, 0.4167, 0.9643, 0.4167, 1.0, 0.4167, 1.0, 0.5, 0.9643, 0.5, -2.22e-16, 0.5, 0.03571, 0.5, 0.03571, 0.5833, -2.22e-16, 0.5833, -2.22e-16, 0.5833, 0.03571, 0.5833, 0.03571, 0.6667, -2.22e-16, 0.6667, -2.22e-16, 0.6667, 0.03571, 0.6667, 0.03571, 0.75, -2.22e-16, 0.75, -2.22e-16, 0.75, 0.03571, 0.75, 0.03571, 0.8333, -2.22e-16, 0.8333, -2.22e-16, 0.8333, 0.03571, 0.8333, 0.03571, 0.9167, -2.22e-16, 0.9167, -2.22e-16, 0.9167, 0.03571, 0.9167, 0.03571, 1.0, -2.22e-16, 1.0, -2.22e-16, 2.22e-16, 0.03571, 2.22e-16, 0.03571, 0.08333, -2.22e-16, 0.08333, -2.22e-16, 0.08333, 0.03571, 0.08333, 0.03571, 0.1667, -2.22e-16, 0.1667, -2.22e-16, 0.1667, 0.03571, 0.1667, 0.03571, 0.25, -2.22e-16, 0.25, -2.22e-16, 0.25, 0.03571, 0.25, 0.03571, 0.3333, -2.22e-16, 0.3333, -2.22e-16, 0.3333, 0.03571, 0.3333, 0.03571, 0.4167, -2.22e-16, 0.4167, -2.22e-16, 0.4167, 0.03571, 0.4167, 0.03571, 0.5, -2.22e-16, 0.5, 0.03571, 0.5, 0.07143, 0.5, 0.07143, 0.5833, 0.03571, 0.5833, 0.03571, 0.5833, 0.07143, 0.5833, 0.07143, 0.6667, 0.03571, 0.6667, 0.03571, 0.6667, 0.07143, 0.6667, 0.07143, 0.75, 0.03571, 0.75, 0.03571, 0.75, 0.07143, 0.75, 0.07143, 0.8333, 0.03571, 0.8333, 0.03571, 0.8333, 0.07143, 0.8333, 0.07143, 0.9167, 0.03571, 0.9167, 0.03571, 0.9167, 0.07143, 0.9167, 0.07143, 1.0, 0.03571, 1.0, 0.03571, 2.22e-16, 0.07143, 2.22e-16, 0.07143, 0.08333, 0.03571, 0.08333, 0.03571, 0.08333, 0.07143, 0.08333, 0.07143, 0.1667, 0.03571, 0.1667, 0.03571, 0.1667, 0.07143, 0.1667, 0.07143, 0.25, 0.03571, 0.25, 0.03571, 0.25, 0.07143, 0.25, 0.07143, 0.3333, 0.03571, 0.3333, 0.03571, 0.3333, 0.07143, 0.3333, 0.07143, 0.4167, 0.03571, 0.4167, 0.03571, 0.4167, 0.07143, 0.4167, 0.07143, 0.5, 0.03571, 0.5, 0.07143, 0.5, 0.1071, 0.5, 0.1071, 0.5833, 0.07143, 0.5833, 0.07143, 0.5833, 0.1071, 0.5833, 0.1072, 0.6667, 0.07143, 0.6667, 0.07143, 0.6667, 0.1072, 0.6667, 0.1071, 0.75, 0.07143, 0.75, 0.07143, 0.75, 0.1071, 0.75, 0.1071, 0.8333, 0.07143, 0.8333, 0.07143, 0.8333, 0.1071, 0.8333, 0.1071, 0.9167, 0.07143, 0.9167, 0.07143, 0.9167, 0.1071, 0.9167, 0.1071, 1.0, 0.07143, 1.0, 0.07143, 2.22e-16, 0.1071, 2.22e-16, 0.1071, 0.08333, 0.07143, 0.08333, 0.07143, 0.08333, 0.1071, 0.08333, 0.1071, 0.1667, 0.07143, 0.1667, 0.07143, 0.1667, 0.1071, 0.1667, 0.1071, 0.25, 0.07143, 0.25, 0.07143, 0.25, 0.1071, 0.25, 0.1071, 0.3333, 0.07143, 0.3333, 0.07143, 0.3333, 0.1071, 0.3333, 0.1071, 0.4167, 0.07143, 0.4167, 0.07143, 0.4167, 0.1071, 0.4167, 0.1071, 0.5, 0.07143, 0.5, 0.1071, 0.5, 0.1429, 0.5001, 0.1434, 0.5862, 0.1071, 0.5833, 0.1071, 0.5833, 0.1434, 0.5862, 0.1439, 0.6712, 0.1072, 0.6667, 0.1072, 0.6667, 0.1439, 0.6712, 0.1436, 0.7518, 0.1071, 0.75, 0.1071, 0.75, 0.1436, 0.7518, 0.1429, 0.8333, 0.1071, 0.8333, 0.1071, 0.8333, 0.1429, 0.8333, 0.1429, 0.9167, 0.1071, 0.9167, 0.1071, 0.9167, 0.1429, 0.9167, 0.1429, 1.0, 0.1071, 1.0, 0.1071, 2.22e-16, 0.1429, 2.22e-16, 0.1429, 0.08333, 0.1071, 0.08333, 0.1071, 0.08333, 0.1429, 0.08333, 0.1429, 0.1667, 0.1071, 0.1667, 0.1071, 0.1667, 0.1429, 0.1667, 0.1429, 0.25, 0.1071, 0.25, 0.1071, 0.25, 0.1429, 0.25, 0.1429, 0.3333, 0.1071, 0.3333, 0.1071, 0.3333, 0.1429, 0.3333, 0.1429, 0.4167, 0.1071, 0.4167, 0.1071, 0.4167, 0.1429, 0.4167, 0.1429, 0.5001, 0.1071, 0.5, 0.1429, 0.5001, 0.1788, 0.5008, 0.18, 0.5882, 0.1434, 0.5862, 0.1434, 0.5862, 0.18, 0.5882, 0.1812, 0.6731, 0.1439, 0.6712, 0.1439, 0.6712, 0.1812, 0.6731, 0.1804, 0.7525, 0.1436, 0.7518, 0.1436, 0.7518, 0.1804, 0.7525, 0.1787, 0.8334, 0.1429, 0.8333, 0.1429, 0.8333, 0.1787, 0.8334, 0.1786, 0.9167, 0.1429, 0.9167, 0.1429, 0.9167, 0.1786, 0.9167, 0.1786, 1.0, 0.1429, 1.0, 0.1429, 2.22e-16, 0.1786, 2.22e-16, 0.1786, 0.08333, 0.1429, 0.08333, 0.1429, 0.08333, 0.1786, 0.08333, 0.1786, 0.1667, 0.1429, 0.1667, 0.1429, 0.1667, 0.1786, 0.1667, 0.1786, 0.25, 0.1429, 0.25, 0.1429, 0.25, 0.1786, 0.25, 0.1786, 0.3333, 0.1429, 0.3333, 0.1429, 0.3333, 0.1786, 0.3333, 0.1786, 0.4167, 0.1429, 0.4167, 0.1429, 0.4167, 0.1786, 0.4167, 0.1788, 0.5008, 0.1429, 0.5001, 0.1788, 0.5008, 0.2143, 0.5, 0.215, 0.5849, 0.18, 0.5882, 0.18, 0.5882, 0.215, 0.5849, 0.2158, 0.6689, 0.1812, 0.6731, 0.1812, 0.6731, 0.2158, 0.6689, 0.2153, 0.7506, 0.1804, 0.7525, 0.1804, 0.7525, 0.2153, 0.7506, 0.2143, 0.8333, 0.1787, 0.8334, 0.1787, 0.8334, 0.2143, 0.8333, 0.2143, 0.9167, 0.1786, 0.9167, 0.1786, 0.9167, 0.2143, 0.9167, 0.2143, 1.0, 0.1786, 1.0, 0.1786, 2.22e-16, 0.2143, 2.22e-16, 0.2143, 0.08333, 0.1786, 0.08333, 0.1786, 0.08333, 0.2143, 0.08333, 0.2143, 0.1667, 0.1786, 0.1667, 0.1786, 0.1667, 0.2143, 0.1667, 0.2143, 0.25, 0.1786, 0.25, 0.1786, 0.25, 0.2143, 0.25, 0.2143, 0.3333, 0.1786, 0.3333, 0.1786, 0.3333, 0.2143, 0.3333, 0.2143, 0.4167, 0.1786, 0.4167, 0.1786, 0.4167, 0.2143, 0.4167, 0.2143, 0.5, 0.1788, 0.5008, 0.2143, 0.5, 0.25, 0.5, 0.2512, 0.5786, 0.215, 0.5849, 0.215, 0.5849, 0.2512, 0.5786, 0.2533, 0.6548, 0.2158, 0.6689, 0.2158, 0.6689, 0.2533, 0.6548, 0.2525, 0.744, 0.2153, 0.7506, 0.2153, 0.7506, 0.2525, 0.744, 0.2501, 0.8333, 0.2143, 0.8333, 0.2143, 0.8333, 0.2501, 0.8333, 0.25, 0.9167, 0.2143, 0.9167, 0.2143, 0.9167, 0.25, 0.9167, 0.25, 1.0, 0.2143, 1.0, 0.2143, 2.22e-16, 0.25, 2.22e-16, 0.25, 0.08333, 0.2143, 0.08333, 0.2143, 0.08333, 0.25, 0.08333, 0.25, 0.1667, 0.2143, 0.1667, 0.2143, 0.1667, 0.25, 0.1667, 0.25, 0.25, 0.2143, 0.25, 0.2143, 0.25, 0.25, 0.25, 0.25, 0.3333, 0.2143, 0.3333, 0.2143, 0.3333, 0.25, 0.3333, 0.25, 0.4167, 0.2143, 0.4167, 0.2143, 0.4167, 0.25, 0.4167, 0.25, 0.5, 0.2143, 0.5, 0.25, 0.5, 0.2859, 0.4995, 0.288, 0.5711, 0.2512, 0.5786, 0.2512, 0.5786, 0.288, 0.5711, 0.2907, 0.6416, 0.2533, 0.6548, 0.2533, 0.6548, 0.2907, 0.6416, 0.2893, 0.7374, 0.2525, 0.744, 0.2525, 0.744, 0.2893, 0.7374, 0.2861, 0.8328, 0.2501, 0.8333, 0.2501, 0.8333, 0.2861, 0.8328, 0.2857, 0.9167, 0.25, 0.9167, 0.25, 0.9167, 0.2857, 0.9167, 0.2857, 1.0, 0.25, 1.0, 0.25, 2.22e-16, 0.2857, 2.22e-16, 0.2857, 0.08333, 0.25, 0.08333, 0.25, 0.08333, 0.2857, 0.08333, 0.2857, 0.1667, 0.25, 0.1667, 0.25, 0.1667, 0.2857, 0.1667, 0.2857, 0.25, 0.25, 0.25, 0.25, 0.25, 0.2857, 0.25, 0.2857, 0.3333, 0.25, 0.3333, 0.25, 0.3333, 0.2857, 0.3333, 0.2857, 0.4167, 0.25, 0.4167, 0.25, 0.4167, 0.2857, 0.4167, 0.2859, 0.4995, 0.25, 0.5, 0.2859, 0.4995, 0.3214, 0.5, 0.322, 0.5783, 0.288, 0.5711, 0.288, 0.5711, 0.322, 0.5783, 0.3232, 0.653, 0.2907, 0.6416, 0.2907, 0.6416, 0.3232, 0.653, 0.3228, 0.7425, 0.2893, 0.7374, 0.2893, 0.7374, 0.3228, 0.7425, 0.3215, 0.8333, 0.2861, 0.8328, 0.2861, 0.8328, 0.3215, 0.8333, 0.3214, 0.9167, 0.2857, 0.9167, 0.2857, 0.9167, 0.3214, 0.9167, 0.3214, 1.0, 0.2857, 1.0, 0.2857, 2.22e-16, 0.3214, 2.22e-16, 0.3114, 0.08312, 0.2857, 0.08333, 0.2857, 0.08333, 0.3114, 0.08312, 0.3214, 0.1667, 0.2857, 0.1667, 0.2857, 0.1667, 0.3214, 0.1667, 0.3214, 0.25, 0.2857, 0.25, 0.2857, 0.25, 0.3214, 0.25, 0.3214, 0.3333, 0.2857, 0.3333, 0.2857, 0.3333, 0.3214, 0.3333, 0.3214, 0.4167, 0.2857, 0.4167, 0.2857, 0.4167, 0.3214, 0.4167, 0.3214, 0.5, 0.2859, 0.4995, 0.3214, 0.5, 0.3571, 0.5, 0.3571, 0.5833, 0.322, 0.5783, 0.322, 0.5783, 0.3571, 0.5833, 0.3571, 0.6666, 0.3232, 0.653, 0.3232, 0.653, 0.3571, 0.6666, 0.3571, 0.75, 0.3228, 0.7425, 0.3228, 0.7425, 0.3571, 0.75, 0.3571, 0.8333, 0.3215, 0.8333, 0.3215, 0.8333, 0.3571, 0.8333, 0.3571, 0.9167, 0.3214, 0.9167, 0.3214, 0.9167, 0.3571, 0.9167, 0.3571, 1.0, 0.3214, 1.0, 0.3214, 2.22e-16, 0.3571, 2.22e-16, 0.3571, 0.08333, 0.3114, 0.08312, 0.3114, 0.08312, 0.3571, 0.08333, 0.3571, 0.1667, 0.3214, 0.1667, 0.3214, 0.1667, 0.3571, 0.1667, 0.3571, 0.25, 0.3214, 0.25, 0.3214, 0.25, 0.3571, 0.25, 0.3571, 0.3333, 0.3214, 0.3333, 0.3214, 0.3333, 0.3571, 0.3333, 0.3571, 0.4167, 0.3214, 0.4167, 0.3214, 0.4167, 0.3571, 0.4167, 0.3571, 0.5, 0.3214, 0.5, 0.3571, 0.5, 0.3929, 0.5, 0.3929, 0.5833, 0.3571, 0.5833, 0.3571, 0.5833, 0.3929, 0.5833, 0.3929, 0.6667, 0.3571, 0.6666, 0.3571, 0.6666, 0.3929, 0.6667, 0.3929, 0.75, 0.3571, 0.75, 0.3571, 0.75, 0.3929, 0.75, 0.3929, 0.8333, 0.3571, 0.8333, 0.3571, 0.8333, 0.3929, 0.8333, 0.3929, 0.9167, 0.3571, 0.9167, 0.3571, 0.9167, 0.3929, 0.9167, 0.3929, 1.0, 0.3571, 1.0, 0.3571, 2.22e-16, 0.3929, 2.22e-16, 0.3929, 0.08333, 0.3571, 0.08333, 0.3571, 0.08333, 0.3929, 0.08333, 0.3929, 0.1667, 0.3571, 0.1667, 0.3571, 0.1667, 0.3929, 0.1667, 0.3929, 0.25, 0.3571, 0.25, 0.3571, 0.25, 0.3929, 0.25, 0.3929, 0.3333, 0.3571, 0.3333, 0.3571, 0.3333, 0.3929, 0.3333, 0.3929, 0.4167, 0.3571, 0.4167, 0.3571, 0.4167, 0.3929, 0.4167, 0.3929, 0.5, 0.3571, 0.5, 0.3929, 0.5, 0.4286, 0.5, 0.4291, 0.5816, 0.3929, 0.5833, 0.3929, 0.5833, 0.4291, 0.5816, 0.4302, 0.6615, 0.3929, 0.6667, 0.3929, 0.6667, 0.4302, 0.6615, 0.4298, 0.7477, 0.3929, 0.75, 0.3929, 0.75, 0.4298, 0.7477, 0.4286, 0.8333, 0.3929, 0.8333, 0.3929, 0.8333, 0.4286, 0.8333, 0.4286, 0.9167, 0.3929, 0.9167, 0.3929, 0.9167, 0.4286, 0.9167, 0.4286, 1.0, 0.3929, 1.0, 0.3929, 2.22e-16, 0.4286, 2.22e-16, 0.4286, 0.08333, 0.3929, 0.08333, 0.3929, 0.08333, 0.4286, 0.08333, 0.4286, 0.1667, 0.3929, 0.1667, 0.3929, 0.1667, 0.4286, 0.1667, 0.4286, 0.25, 0.3929, 0.25, 0.3929, 0.25, 0.4286, 0.25, 0.4286, 0.3333, 0.3929, 0.3333, 0.3929, 0.3333, 0.4286, 0.3333, 0.4286, 0.4167, 0.3929, 0.4167, 0.3929, 0.4167, 0.4286, 0.4167, 0.4286, 0.5, 0.3929, 0.5, 0.4286, 0.5, 0.4643, 0.4999, 0.4655, 0.5787, 0.4291, 0.5816, 0.4291, 0.5816, 0.4655, 0.5787, 0.467, 0.6567, 0.4302, 0.6615, 0.4302, 0.6615, 0.467, 0.6567, 0.4664, 0.7449, 0.4298, 0.7477, 0.4298, 0.7477, 0.4664, 0.7449, 0.4645, 0.8333, 0.4286, 0.8333, 0.4286, 0.8333, 0.4645, 0.8333, 0.4643, 0.9167, 0.4286, 0.9167, 0.4286, 0.9167, 0.4643, 0.9167, 0.4643, 1.0, 0.4286, 1.0, 0.4286, 2.22e-16, 0.4643, 2.22e-16, 0.4643, 0.08333, 0.4286, 0.08333, 0.4286, 0.08333, 0.4643, 0.08333, 0.4643, 0.1667, 0.4286, 0.1667, 0.4286, 0.1667, 0.4643, 0.1667, 0.4643, 0.25, 0.4286, 0.25, 0.4286, 0.25, 0.4643, 0.25, 0.4643, 0.3333, 0.4286, 0.3333, 0.4286, 0.3333, 0.4643, 0.3333, 0.4643, 0.4167, 0.4286, 0.4167, 0.4286, 0.4167, 0.4643, 0.4167, 0.4643, 0.4999, 0.4286, 0.5, 0.4643, 0.4999, 0.5, 0.5, 0.5003, 0.5815, 0.4655, 0.5787, 0.4655, 0.5787, 0.5003, 0.5815, 0.5011, 0.661, 0.467, 0.6567, 0.467, 0.6567, 0.5011, 0.661, 0.5009, 0.7467, 0.4664, 0.7449, 0.4664, 0.7449, 0.5009, 0.7467, 0.5, 0.8333, 0.4645, 0.8333, 0.4645, 0.8333, 0.5, 0.8333, 0.5, 0.9167, 0.4643, 0.9167, 0.4643, 0.9167, 0.5, 0.9167, 0.5, 1.0, 0.4643, 1.0, 0.4643, 2.22e-16, 0.5, 2.22e-16, 0.5, 0.08333, 0.4643, 0.08333, 0.4643, 0.08333, 0.5, 0.08333, 0.5, 0.1667, 0.4643, 0.1667, 0.4643, 0.1667, 0.5, 0.1667, 0.5, 0.25, 0.4643, 0.25, 0.4643, 0.25, 0.5, 0.25, 0.5, 0.3333, 0.4643, 0.3333, 0.4643, 0.3333, 0.5, 0.3333, 0.5, 0.4167, 0.4643, 0.4167, 0.4643, 0.4167, 0.5, 0.4167, 0.5, 0.5, 0.4643, 0.4999])
me_torus.use_remesh_fix_poles = True
me_torus.use_remesh_preserve_attributes = False
me_torus.use_mirror_vertex_groups = False
me_torus.update()
me_torus_001 = bpy.data.meshes.new('Torus.001')
me_torus_001.from_pydata([(0.1419, -0.001226, 0.02572), (0.124, -0.002075, 0.04352), (0.09948, -0.001121, 0.04988), (0.07501, -1.716e-06, 0.04332), (0.0567, 0.0, 0.025), (0.1356, 0.03081, 0.02759), (0.1208, 0.02821, 0.0448), (0.09748, 0.02223, 0.05002), (0.07312, 0.01669, 0.0433), (0.05528, 0.01262, 0.025), (0.1237, 0.05878, 0.03132), (0.1101, 0.0554, 0.04692), (0.0899, 0.04348, 0.05028), (0.06757, 0.03254, 0.0433), (0.05108, 0.0246, 0.025), (0.1198, 0.05015, 0.03757), (0.09673, 0.0784, 0.04474), (0.07818, 0.06235, 0.05), (0.05864, 0.04676, 0.0433), (0.04433, 0.03535, 0.025), (0.08935, 0.112, 0.025), (0.07794, 0.09773, 0.0433), (0.06235, 0.07818, 0.05), (0.04676, 0.05864, 0.0433), (0.03535, 0.04433, 0.025), (0.06173, 0.1273, 0.02082), (0.05424, 0.1126, 0.0433), (0.04339, 0.0901, 0.05), (0.03254, 0.06757, 0.0433), (0.02461, 0.05109, 0.025), (0.03391, 0.139, 0.01759), (0.02896, 0.1215, 0.04372), (0.02225, 0.09749, 0.05), (0.01669, 0.07312, 0.0433), (0.01277, 0.05534, 0.02501), (0.004634, 0.1387, 0.02521), (0.002875, 0.1241, 0.04434), (0.0002242, 0.09993, 0.05008), (5.662e-09, 0.075, 0.0433), (0.0002421, 0.05679, 0.02501), (-0.02752, 0.1304, 0.03208), (-0.02667, 0.1215, 0.04372), (-0.02225, 0.09749, 0.05), (-0.01669, 0.07312, 0.0433), (-0.01247, 0.05534, 0.02501), (-0.06139, 0.1235, 0.02651), (-0.05424, 0.1126, 0.0433), (-0.04339, 0.0901, 0.05), (-0.03254, 0.06757, 0.0433), (-0.02459, 0.05108, 0.025), (-0.08935, 0.112, 0.025), (-0.07794, 0.09773, 0.0433), (-0.05965, 0.07473, 0.04876), (-0.04711, 0.05866, 0.04302), (-0.03559, 0.04423, 0.02482), (-0.1076, 0.09196, 0.02035), (-0.09773, 0.07794, 0.0433), (-0.07883, 0.0624, 0.04947), (-0.06124, 0.04697, 0.04118), (-0.04591, 0.03525, 0.02374), (-0.1306, 0.06231, 0.01237), (-0.1127, 0.05424, 0.04326), (-0.09288, 0.04361, 0.04773), (-0.07304, 0.03297, 0.03885), (-0.05426, 0.02466, 0.02244), (-0.1395, 0.03294, 0.01725), (-0.1222, 0.02784, 0.04305), (-0.1014, 0.02256, 0.04679), (-0.08001, 0.01723, 0.03769), (-0.05921, 0.01289, 0.0218), (-0.1416, -0.001507, 0.02337), (-0.1251, -9.188e-05, 0.04323), (-0.1028, 0.0002199, 0.04773), (-0.08046, 0.0004313, 0.03885), (-0.05995, 0.0002266, 0.02235), (-0.1401, -0.03232, 0.02453), (-0.1219, -0.02782, 0.0433), (-0.09814, -0.0222, 0.04947), (-0.07572, -0.01648, 0.04118), (-0.05696, -0.01263, 0.02364), (-0.1278, -0.05761, 0.02336), (-0.1126, -0.05424, 0.0433), (-0.0901, -0.04339, 0.05), (-0.06792, -0.03251, 0.04302), (-0.05138, -0.02475, 0.02478), (-0.1122, -0.08965, 0.01551), (-0.09771, -0.07793, 0.0433), (-0.07818, -0.06235, 0.04999), (-0.05865, -0.04685, 0.04321), (-0.04418, -0.03566, 0.02501), (-0.08928, -0.1123, 0.01486), (-0.07761, -0.0974, 0.04146), (-0.06227, -0.07826, 0.04859), (-0.0468, -0.05976, 0.04227), (-0.03461, -0.04571, 0.02471), (-0.05995, -0.1263, 0.02158), (-0.05371, -0.1121, 0.03966), (-0.04336, -0.09102, 0.04659), (-0.03217, -0.07051, 0.04104), (-0.02303, -0.05402, 0.02438), (-0.03318, -0.1372, 0.01994), (-0.02763, -0.1218, 0.04119), (-0.02243, -0.09925, 0.0469), (-0.01573, -0.07733, 0.04083), (-0.01024, -0.05926, 0.02447), (0.0007308, -0.1437, 0.01607), (0.002392, -0.1272, 0.04234), (0.001414, -0.1026, 0.04787), (0.001409, -0.07883, 0.04166), (0.002792, -0.06062, 0.02503), (0.03334, -0.1384, 0.02292), (0.03237, -0.1261, 0.04196), (0.02519, -0.1001, 0.04834), (0.01842, -0.07558, 0.04232), (0.01504, -0.05808, 0.02558), (0.06266, -0.1244, 0.02692), (0.05713, -0.1148, 0.04208), (0.04624, -0.09133, 0.04769), (0.03419, -0.06832, 0.04238), (0.02631, -0.05255, 0.02567), (0.08657, -0.1097, 0.02458), (0.07915, -0.09765, 0.04192), (0.06445, -0.07805, 0.04749), (0.0481, -0.05867, 0.04192), (0.03625, -0.04496, 0.02528), (0.1119, -0.08851, 0.01934), (0.09882, -0.07649, 0.04297), (0.07983, -0.06139, 0.04843), (0.05949, -0.04669, 0.0423), (0.04453, -0.03548, 0.02504), (0.1298, -0.05924, 0.01983), (0.1128, -0.05319, 0.04309), (0.09066, -0.04247, 0.04866), (0.06784, -0.03236, 0.04292), (0.05108, -0.0246, 0.025), (0.1415, -0.03345, 0.02042), (0.1207, -0.02977, 0.04268), (0.097, -0.02319, 0.04913), (0.07316, -0.01667, 0.04306), (0.05528, -0.01262, 0.025), (0.0334, -0.1341, 0.03325), (0.008918, -0.05935, 0.02531), (0.0642, 0.01465, 0.03415), (0.04693, -0.1311, 0.02816), (0.07035, 0.02462, 0.0433), (0.08434, -0.1048, 0.03347), (0.03128, -0.04876, 0.02547), (0.05148, 0.04106, 0.03415), (0.1006, -0.1001, 0.0204), (0.0527, 0.0527, 0.0433), (0.121, -0.05727, 0.03436), (0.04781, -0.03004, 0.02502), (0.02858, 0.05933, 0.03415), (0.1353, -0.04421, 0.01975), (0.02462, 0.07035, 0.0433), (0.0001211, 0.0659, 0.03416), (-0.008345, 0.07406, 0.0433), (-0.02857, 0.05933, 0.03415), (-0.03982, 0.06312, 0.04316), (-0.05358, 0.04111, 0.03246), (-0.06714, 0.03997, 0.04002), (-0.06961, 0.01506, 0.02975), (-0.08024, 0.008832, 0.03827), (-0.06634, -0.01455, 0.03241), (-0.07182, -0.0245, 0.0421), (-0.05142, -0.04126, 0.03411), (-0.05272, -0.05331, 0.04274), (-0.0276, -0.06227, 0.03271), (-0.02395, -0.07392, 0.04093), (0.0021, -0.06972, 0.03335), (0.1332, -0.001717, 0.03498), (0.009916, -0.0772, 0.04199), (0.1342, 0.01603, 0.03053), (0.03025, -0.06044, 0.03403), (0.1174, 0.05981, 0.03912), (0.05318, 0.01861, 0.025), (0.04114, -0.06349, 0.04215), (0.1173, 0.07268, 0.02946), (0.05201, -0.04109, 0.03367), (0.08364, 0.1049, 0.03415), (0.03984, 0.03984, 0.025), (0.06367, -0.03953, 0.04261), (0.07533, 0.118, 0.02364), (0.06422, -0.01464, 0.03403), (0.03145, 0.1303, 0.03473), (0.01869, 0.05321, 0.02501), (0.01969, 0.1405, 0.01987), (0.1432, -0.008213, 0.01536), (-0.02825, 0.1303, 0.03473), (-0.006111, 0.05607, 0.02501), (-0.04462, 0.1273, 0.03036), (-0.08364, 0.1049, 0.03415), (-0.03009, 0.04766, 0.02491), (-0.1007, 0.1007, 0.025), (-0.1209, 0.05821, 0.03413), (-0.05009, 0.02995, 0.02309), (-0.1363, 0.04794, 0.01348), (-0.1348, -0.0006573, 0.03389), (-0.05958, 0.006558, 0.02208), (-0.1422, -0.01685, 0.02517), (-0.1209, -0.05821, 0.03415), (-0.05417, -0.01869, 0.02421), (-0.1203, -0.07505, 0.01995), (-0.08332, -0.1046, 0.03288), (-0.0394, -0.04069, 0.02486), (-0.07516, -0.1199, 0.01867), (-0.02967, -0.1307, 0.0327), (-0.01663, -0.05664, 0.02442), (-0.01545, -0.1418, 0.01776), (0.1117, -0.001598, 0.0467), (0.0218, -0.08785, 0.04533), (0.1224, 0.01307, 0.04416), (0.03572, -0.09572, 0.04802), (0.1, 0.04944, 0.0486), (0.05627, -0.06836, 0.0447), (0.1034, 0.0669, 0.04583), (0.07214, -0.06972, 0.04796), (0.07014, 0.08796, 0.04665), (0.07925, -0.03742, 0.04579), (0.06609, 0.1052, 0.0433), (0.09383, -0.03283, 0.0489), (0.02561, 0.1095, 0.04686), (0.01592, 0.1228, 0.04403), (-0.02446, 0.1095, 0.04686), (-0.04045, 0.1171, 0.04351), (-0.06879, 0.08623, 0.04603), (-0.08783, 0.08783, 0.0433), (0.1224, -0.01592, 0.0431), (-0.1028, 0.04892, 0.0455), (-0.1174, 0.04104, 0.04316), (-0.114, 6.399e-05, 0.04548), (-0.1235, -0.01395, 0.04327), (-0.1014, -0.04881, 0.04665), (-0.1052, -0.06608, 0.0433), (-0.06994, -0.08783, 0.04503), (-0.06566, -0.1047, 0.04056), (-0.02503, -0.1105, 0.04405), (-0.01262, -0.1245, 0.04177), (0.08724, -0.0005611, 0.0466), (0.02878, -0.1131, 0.04515), (0.09848, 0.01056, 0.04995), (0.04475, -0.1205, 0.04202), (0.07874, 0.03801, 0.04679), (0.0718, -0.08785, 0.0447), (0.08404, 0.05291, 0.05014), (0.08898, -0.08707, 0.04244), (0.05456, 0.06841, 0.04665), (0.1017, -0.04783, 0.04588), (0.05287, 0.08414, 0.05), (0.1168, -0.04148, 0.04288), (0.01947, 0.08531, 0.04665), (0.01124, 0.09871, 0.05004), (-0.01947, 0.08531, 0.04665), (-0.03282, 0.09379, 0.05), (0.09824, -0.01216, 0.0495), (-0.05338, 0.0667, 0.04589), (-0.06924, 0.06856, 0.04912), (-0.08296, 0.03829, 0.04329), (-0.09716, 0.03309, 0.04726), (-0.09162, 0.0003256, 0.04329), (-0.1005, -0.01099, 0.0486), (-0.07901, -0.03795, 0.04651), (-0.08414, -0.05287, 0.05), (-0.05453, -0.06901, 0.04543), (-0.05281, -0.08464, 0.04759), (-0.01908, -0.08829, 0.04386), (-0.01051, -0.1009, 0.04738), (-0.003722, -0.05994, 0.02475), (0.06585, -8.578e-07, 0.03416), (0.01748, -0.1426, 0.01817), (0.07406, 0.008344, 0.04331), (0.06013, -0.1224, 0.03367), (0.02068, -0.05532, 0.02563), (0.05933, 0.02857, 0.03415), (0.07176, -0.1173, 0.02876), (0.06311, 0.03965, 0.0433), (0.1055, -0.0826, 0.0342), (0.04039, -0.04022, 0.02516), (0.04106, 0.05148, 0.03415), (0.1213, -0.0749, 0.02049), (0.03965, 0.06311, 0.0433), (0.1298, -0.0316, 0.03412), (0.05318, -0.01861, 0.025), (0.01473, 0.06423, 0.03416), (0.008345, 0.07406, 0.0433), (-0.01458, 0.06423, 0.03416), (-0.02462, 0.07035, 0.0433), (-0.04135, 0.05145, 0.03392), (-0.05417, 0.05282, 0.0421), (-0.06365, 0.02882, 0.03064), (-0.07652, 0.0251, 0.03827), (-0.07021, 0.000329, 0.0306), (-0.07809, -0.008026, 0.04002), (-0.05965, -0.02863, 0.0339), (-0.06328, -0.03968, 0.04311), (-0.0407, -0.05273, 0.03349), (0.07408, -0.008335, 0.04319), (-0.03948, -0.06514, 0.04165), (-0.01298, -0.06829, 0.03265), (-0.007162, -0.07808, 0.04124), (0.01673, -0.06683, 0.03395), (0.1294, 0.03047, 0.0362), (0.05599, 0.006308, 0.025), (0.0263, -0.07195, 0.04235), (0.1294, 0.04421, 0.02946), (0.04217, -0.05181, 0.0336), (0.1035, 0.08429, 0.03617), (0.04771, 0.02998, 0.025), (0.05379, -0.05268, 0.04211), (0.1199, 0.03635, 0.04054), (0.05946, -0.02848, 0.03396), (0.05821, 0.1209, 0.03415), (0.02998, 0.04771, 0.025), (0.0705, -0.02452, 0.04299), (0.04812, 0.1343, 0.01867), (0.003949, 0.133, 0.03558), (0.006506, 0.05607, 0.02501), (-0.01285, 0.1337, 0.031), (-0.05821, 0.1209, 0.03415), (-0.01853, 0.05321, 0.02501), (-0.07547, 0.1172, 0.0244), (-0.1049, 0.08364, 0.03415), (-0.04075, 0.03974, 0.02428), (0.05599, -0.006308, 0.025), (-0.1212, 0.07564, 0.01784), (-0.1311, 0.02967, 0.03396), (-0.05673, 0.01878, 0.02212), (-0.1407, 0.01455, 0.02177), (-0.131, -0.03004, 0.03408), (-0.05846, -0.006199, 0.023), (-0.1346, -0.04723, 0.02489), (-0.1049, -0.08364, 0.03415), (-0.04778, -0.03021, 0.0249), (-0.1014, -0.1025, 0.0133), (-0.05772, -0.1204, 0.03134), (-0.02882, -0.04986, 0.02455), (-0.04898, -0.131, 0.02177), (0.001656, -0.1357, 0.03345), (0.001411, -0.09072, 0.04477), (0.0133, -0.1014, 0.0481), (0.1092, 0.02522, 0.04741), (0.04022, -0.07983, 0.04504), (0.1155, 0.0418, 0.04586), (0.05535, -0.08469, 0.04759), (0.08745, 0.07037, 0.04737), (0.06966, -0.05404, 0.04536), (0.08733, 0.08806, 0.04402), (0.08525, -0.05193, 0.04855), (0.04881, 0.1014, 0.04665), (0.08508, -0.01993, 0.04609), (0.0416, 0.1171, 0.04351), (0.001549, 0.112, 0.04721), (-0.0119, 0.1228, 0.04403), (-0.04881, 0.1014, 0.04665), (-0.06609, 0.1052, 0.0433), (-0.08828, 0.07017, 0.04639), (-0.1052, 0.06609, 0.04328), (-0.1118, 0.0252, 0.04492), (-0.1237, 0.01387, 0.04314), (-0.11, -0.02501, 0.04639), (-0.1172, -0.04103, 0.0433), (-0.08795, -0.07014, 0.04665), (-0.08766, -0.08767, 0.04238), (-0.04853, -0.1015, 0.04312), (-0.04067, -0.1169, 0.04043), (0.001903, -0.1149, 0.0451), (0.01738, -0.1267, 0.04215), (0.0853, 0.01946, 0.04666), (0.05169, -0.1031, 0.04489), (0.09369, 0.03286, 0.05015), (0.06814, -0.1062, 0.042), (0.06841, 0.05456, 0.04665), (0.08933, -0.06894, 0.0457), (0.07027, 0.07027, 0.05), (0.1058, -0.06484, 0.04303), (0.03796, 0.07883, 0.04665), (0.1089, -0.02648, 0.0459), (0.03282, 0.09379, 0.05), (0.0001121, 0.08747, 0.04669), (-0.01101, 0.09871, 0.05004), (-0.03796, 0.07883, 0.04665), (-0.05152, 0.08241, 0.04938), (-0.07004, 0.05468, 0.04533), (-0.08586, 0.053, 0.0486), (-0.09072, 0.0199, 0.04224), (-0.1021, 0.01139, 0.04726), (-0.08693, -0.01934, 0.04533), (-0.09412, -0.03279, 0.04973), (-0.06842, -0.0546, 0.0466), (-0.07023, -0.0703, 0.04929), (-0.03776, -0.08077, 0.04381), (-0.03289, -0.09514, 0.04674), (0.06504, -0.007322, 0.03409), (0.08616, -0.01025, 0.04635), (0.1103, -0.01404, 0.0463), (0.1315, -0.01666, 0.03455), (0.06184, -0.02156, 0.03399), (0.08217, -0.02867, 0.04594), (0.1053, -0.03716, 0.04589), (0.1254, -0.04443, 0.03424), (0.05574, -0.03478, 0.03381), (0.07446, -0.04573, 0.04558), (0.09553, -0.05838, 0.04579), (0.1133, -0.06993, 0.03428), (0.04709, -0.04645, 0.03363), (0.06297, -0.0612, 0.04503), (0.08056, -0.07839, 0.0452), (0.09493, -0.09371, 0.03384), (0.03621, -0.05612, 0.03381), (0.04824, -0.07409, 0.04487), (0.06174, -0.09545, 0.04479), (0.07223, -0.1136, 0.03357), (0.02349, -0.06364, 0.03399), (0.03101, -0.08384, 0.04518), (0.04023, -0.1081, 0.04502), (0.04677, -0.1283, 0.03346), (0.009417, -0.06828, 0.03365), (0.01161, -0.08929, 0.04505), (0.01534, -0.114, 0.04513), (0.01753, -0.1349, 0.03335), (-0.005442, -0.06901, 0.033), (-0.008836, -0.08951, 0.04431), (-0.01156, -0.1127, 0.04458), (-0.01401, -0.1332, 0.03308), (-0.02029, -0.06528, 0.03268), (-0.02842, -0.08453, 0.04384), (-0.03678, -0.106, 0.04358), (-0.0437, -0.1255, 0.03202), (-0.03415, -0.0575, 0.0331), (-0.04615, -0.07489, 0.04462), (-0.05924, -0.09468, 0.04408), (-0.07052, -0.1125, 0.03211), (-0.04606, -0.047, 0.0338), (-0.06148, -0.0618, 0.04602), (-0.07894, -0.07898, 0.04584), (-0.0941, -0.09413, 0.03351), (-0.05553, -0.03494, 0.03401), (-0.07371, -0.04628, 0.04656), (-0.09465, -0.05948, 0.04665), (-0.1129, -0.07092, 0.03415), (-0.063, -0.02159, 0.03316), (-0.08297, -0.02865, 0.04592), (-0.1057, -0.03691, 0.04652), (-0.1259, -0.04412, 0.03412), (-0.06828, -0.007113, 0.03151), (-0.08928, -0.009508, 0.04431), (-0.112, -0.01247, 0.04593), (-0.1329, -0.01535, 0.03399), (-0.06991, 0.007695, 0.03017), (-0.09117, 0.01011, 0.04276), (-0.1129, 0.01263, 0.0452), (-0.133, 0.01451, 0.03392), (-0.06663, 0.02194, 0.03019), (-0.08684, 0.02909, 0.04276), (-0.1073, 0.03706, 0.04521), (-0.126, 0.04394, 0.03404), (-0.05861, 0.03496, 0.03155), (-0.0765, 0.04649, 0.04431), (-0.09553, 0.05955, 0.04594), (-0.1129, 0.07092, 0.03414), (-0.04746, 0.04628, 0.03319), (-0.06171, 0.06069, 0.04561), (-0.07854, 0.0782, 0.04621), (-0.09426, 0.09426, 0.03415), (-0.03496, 0.05539, 0.03404), (-0.04567, 0.07277, 0.04627), (-0.0588, 0.09379, 0.04634), (-0.07092, 0.1129, 0.03415), (-0.02157, 0.06178, 0.03415), (-0.02872, 0.08207, 0.04665), (-0.03664, 0.1054, 0.04675), (-0.04323, 0.1256, 0.03444), (-0.007228, 0.06506, 0.03416), (-0.009679, 0.08639, 0.04667), (-0.01146, 0.1108, 0.04704), (-0.01215, 0.1316, 0.03516), (0.007425, 0.06506, 0.03416), (0.009792, 0.08639, 0.04667), (0.01358, 0.1108, 0.04704), (0.0177, 0.1316, 0.03516), (0.02165, 0.06178, 0.03415), (0.02872, 0.08207, 0.04665), (0.03721, 0.1054, 0.04675), (0.04483, 0.1256, 0.03444), (0.03482, 0.05541, 0.03415), (0.04626, 0.07362, 0.04665), (0.05948, 0.09466, 0.04665), (0.07092, 0.1129, 0.03415), (0.04627, 0.04627, 0.03415), (0.06148, 0.06148, 0.04665), (0.0788, 0.07917, 0.04701), (0.09356, 0.09459, 0.03516), (0.05541, 0.03481, 0.03415), (0.07357, 0.04628, 0.04672), (0.09373, 0.05991, 0.04799), (0.1104, 0.07205, 0.03764), (0.06176, 0.02161, 0.03415), (0.08202, 0.02874, 0.04673), (0.1046, 0.03733, 0.04801), (0.1234, 0.04514, 0.03766), (0.06503, 0.007326, 0.03416), (0.08627, 0.00945, 0.04663), (0.1104, 0.01181, 0.04706), (0.1313, 0.01437, 0.03559), (0.06548, 0.1307, 0.003009), (0.05138, 0.1371, 0.0003284), (0.1327, -0.06287, -0.004413), (0.1388, -0.04919, -0.005724), (-0.03476, -0.1419, 0.001923), (0.0007392, -0.1458, -0.004584), (-0.01653, -0.1452, -0.001513), (0.003437, -0.1392, -0.02633), (-0.01569, -0.1413, -0.02077), (-0.13, 0.06591, -0.007976), (-0.1363, 0.05294, -0.006561), (-0.1475, 0.003316, 0.002869), (-0.1455, 0.02188, 0.001965), (-0.1145, -0.09087, -0.005788), (-0.1033, -0.1027, -0.008723)], [], [(503, 301, 6, 211), (502, 340, 7, 240), (501, 367, 8, 270), (500, 142, 9, 302), (499, 174, 11, 342), (498, 213, 12, 369), (497, 242, 13, 144), (496, 273, 14, 175), (495, 306, 16, 215), (494, 344, 17, 244), (493, 371, 18, 275), (492, 147, 19, 307), (491, 179, 21, 346), (490, 217, 22, 373), (489, 246, 23, 149), (488, 278, 24, 180), (487, 311, 26, 219), (486, 348, 27, 248), (485, 375, 28, 280), (484, 152, 29, 312), (483, 184, 31, 350), (482, 221, 32, 377), (481, 250, 33, 154), (480, 283, 34, 185), (479, 315, 36, 222), (478, 351, 37, 251), (477, 378, 38, 284), (476, 155, 39, 316), (475, 188, 41, 352), (474, 223, 42, 379), (473, 252, 43, 156), (472, 285, 44, 189), (471, 318, 46, 224), (470, 353, 47, 253), (469, 380, 48, 286), (468, 157, 49, 319), (467, 191, 51, 354), (466, 225, 52, 381), (465, 255, 53, 158), (464, 287, 54, 192), (463, 321, 56, 226), (462, 355, 57, 256), (461, 382, 58, 288), (460, 159, 59, 322), (459, 194, 61, 356), (458, 228, 62, 383), (457, 257, 63, 160), (456, 289, 64, 195), (455, 325, 66, 229), (454, 357, 67, 258), (453, 384, 68, 290), (452, 161, 69, 326), (451, 197, 71, 358), (450, 230, 72, 385), (449, 259, 73, 162), (448, 291, 74, 198), (447, 328, 76, 231), (446, 359, 77, 260), (445, 386, 78, 292), (444, 163, 79, 329), (443, 200, 81, 360), (442, 232, 82, 387), (441, 261, 83, 164), (440, 293, 84, 201), (439, 331, 86, 233), (438, 361, 87, 262), (437, 388, 88, 294), (436, 165, 89, 332), (435, 203, 91, 362), (434, 234, 92, 389), (433, 263, 93, 166), (432, 295, 94, 204), (431, 334, 96, 235), (430, 363, 97, 264), (429, 390, 98, 297), (428, 167, 99, 335), (427, 206, 101, 364), (426, 236, 102, 391), (425, 265, 103, 168), (424, 298, 104, 207), (423, 337, 106, 237), (422, 365, 107, 266), (421, 338, 108, 299), (420, 169, 109, 267), (419, 140, 111, 366), (418, 239, 112, 339), (417, 210, 113, 171), (416, 300, 114, 141), (415, 271, 116, 241), (414, 368, 117, 212), (413, 341, 118, 303), (412, 173, 119, 272), (411, 145, 121, 370), (410, 243, 122, 343), (409, 214, 123, 176), (408, 305, 124, 146), (407, 276, 126, 245), (406, 372, 127, 216), (405, 345, 128, 308), (404, 178, 129, 277), (403, 150, 131, 374), (402, 247, 132, 347), (401, 218, 133, 181), (400, 310, 134, 151), (399, 281, 136, 249), (398, 376, 137, 220), (397, 349, 138, 313), (396, 183, 139, 282), (395, 170, 1, 227), (394, 209, 2, 254), (393, 238, 3, 296), (392, 268, 4, 323), (183, 392, 323, 139), (138, 296, 392, 183), (296, 3, 268, 392), (349, 393, 296, 138), (137, 254, 393, 349), (254, 2, 238, 393), (376, 394, 254, 137), (136, 227, 394, 376), (227, 1, 209, 394), (281, 395, 227, 136), (135, 187, 395, 281), (187, 0, 170, 395), (310, 396, 282, 134), (133, 313, 396, 310), (313, 138, 183, 396), (218, 397, 313, 133), (132, 220, 397, 218), (220, 137, 349, 397), (247, 398, 220, 132), (131, 249, 398, 247), (249, 136, 376, 398), (150, 399, 249, 131), (130, 153, 399, 150), (153, 135, 281, 399), (178, 400, 151, 129), (128, 181, 400, 178), (181, 133, 310, 400), (345, 401, 181, 128), (127, 347, 401, 345), (347, 132, 218, 401), (372, 402, 347, 127), (126, 374, 402, 372), (374, 131, 247, 402), (276, 403, 374, 126), (125, 279, 403, 276), (279, 130, 150, 403), (305, 404, 277, 124), (123, 308, 404, 305), (308, 128, 178, 404), (214, 405, 308, 123), (122, 216, 405, 214), (216, 127, 345, 405), (243, 406, 216, 122), (121, 245, 406, 243), (245, 126, 372, 406), (145, 407, 245, 121), (120, 148, 407, 145), (148, 125, 276, 407), (173, 408, 146, 119), (118, 176, 408, 173), (176, 123, 305, 408), (341, 409, 176, 118), (117, 343, 409, 341), (343, 122, 214, 409), (368, 410, 343, 117), (116, 370, 410, 368), (370, 121, 243, 410), (271, 411, 370, 116), (115, 274, 411, 271), (274, 120, 145, 411), (300, 412, 272, 114), (113, 303, 412, 300), (303, 118, 173, 412), (210, 413, 303, 113), (112, 212, 413, 210), (212, 117, 341, 413), (239, 414, 212, 112), (111, 241, 414, 239), (241, 116, 368, 414), (140, 415, 241, 111), (110, 143, 415, 140), (143, 115, 271, 415), (169, 416, 141, 109), (108, 171, 416, 169), (171, 113, 300, 416), (338, 417, 171, 108), (107, 339, 417, 338), (339, 112, 210, 417), (365, 418, 339, 107), (106, 366, 418, 365), (366, 111, 239, 418), (337, 419, 366, 106), (105, 269, 419, 337), (269, 110, 140, 419), (298, 420, 267, 104), (103, 299, 420, 298), (299, 108, 169, 420), (265, 421, 299, 103), (102, 266, 421, 265), (266, 107, 338, 421), (236, 422, 266, 102), (101, 237, 422, 236), (237, 106, 365, 422), (206, 423, 237, 101), (100, 208, 423, 206), (208, 105, 337, 423), (167, 424, 207, 99), (98, 168, 424, 167), (168, 103, 298, 424), (390, 425, 168, 98), (97, 391, 425, 390), (391, 102, 265, 425), (363, 426, 391, 97), (96, 364, 426, 363), (364, 101, 236, 426), (334, 427, 364, 96), (95, 336, 427, 334), (336, 100, 206, 427), (295, 428, 335, 94), (93, 297, 428, 295), (297, 98, 167, 428), (263, 429, 297, 93), (92, 264, 429, 263), (264, 97, 390, 429), (234, 430, 264, 92), (91, 235, 430, 234), (235, 96, 363, 430), (203, 431, 235, 91), (90, 205, 431, 203), (205, 95, 334, 431), (165, 432, 204, 89), (88, 166, 432, 165), (166, 93, 295, 432), (388, 433, 166, 88), (87, 389, 433, 388), (389, 92, 263, 433), (361, 434, 389, 87), (86, 362, 434, 361), (362, 91, 234, 434), (331, 435, 362, 86), (85, 333, 435, 331), (333, 90, 203, 435), (293, 436, 332, 84), (83, 294, 436, 293), (294, 88, 165, 436), (261, 437, 294, 83), (82, 262, 437, 261), (262, 87, 388, 437), (232, 438, 262, 82), (81, 233, 438, 232), (233, 86, 361, 438), (200, 439, 233, 81), (80, 202, 439, 200), (202, 85, 331, 439), (163, 440, 201, 79), (78, 164, 440, 163), (164, 83, 293, 440), (386, 441, 164, 78), (77, 387, 441, 386), (387, 82, 261, 441), (359, 442, 387, 77), (76, 360, 442, 359), (360, 81, 232, 442), (328, 443, 360, 76), (75, 330, 443, 328), (330, 80, 200, 443), (291, 444, 329, 74), (73, 292, 444, 291), (292, 78, 163, 444), (259, 445, 292, 73), (72, 260, 445, 259), (260, 77, 386, 445), (230, 446, 260, 72), (71, 231, 446, 230), (231, 76, 359, 446), (197, 447, 231, 71), (70, 199, 447, 197), (199, 75, 328, 447), (161, 448, 198, 69), (68, 162, 448, 161), (162, 73, 291, 448), (384, 449, 162, 68), (67, 385, 449, 384), (385, 72, 259, 449), (357, 450, 385, 67), (66, 358, 450, 357), (358, 71, 230, 450), (325, 451, 358, 66), (65, 327, 451, 325), (327, 70, 197, 451), (289, 452, 326, 64), (63, 290, 452, 289), (290, 68, 161, 452), (257, 453, 290, 63), (62, 258, 453, 257), (258, 67, 384, 453), (228, 454, 258, 62), (61, 229, 454, 228), (229, 66, 357, 454), (194, 455, 229, 61), (60, 196, 455, 194), (196, 65, 325, 455), (159, 456, 195, 59), (58, 160, 456, 159), (160, 63, 289, 456), (382, 457, 160, 58), (57, 383, 457, 382), (383, 62, 257, 457), (355, 458, 383, 57), (56, 356, 458, 355), (356, 61, 228, 458), (321, 459, 356, 56), (55, 324, 459, 321), (324, 60, 194, 459), (287, 460, 322, 54), (53, 288, 460, 287), (288, 58, 159, 460), (255, 461, 288, 53), (52, 256, 461, 255), (256, 57, 382, 461), (225, 462, 256, 52), (51, 226, 462, 225), (226, 56, 355, 462), (191, 463, 226, 51), (50, 193, 463, 191), (193, 55, 321, 463), (157, 464, 192, 49), (48, 158, 464, 157), (158, 53, 287, 464), (380, 465, 158, 48), (47, 381, 465, 380), (381, 52, 255, 465), (353, 466, 381, 47), (46, 354, 466, 353), (354, 51, 225, 466), (318, 467, 354, 46), (45, 320, 467, 318), (320, 50, 191, 467), (285, 468, 319, 44), (43, 286, 468, 285), (286, 48, 157, 468), (252, 469, 286, 43), (42, 253, 469, 252), (253, 47, 380, 469), (223, 470, 253, 42), (41, 224, 470, 223), (224, 46, 353, 470), (188, 471, 224, 41), (40, 190, 471, 188), (190, 45, 318, 471), (155, 472, 189, 39), (38, 156, 472, 155), (156, 43, 285, 472), (378, 473, 156, 38), (37, 379, 473, 378), (379, 42, 252, 473), (351, 474, 379, 37), (36, 352, 474, 351), (352, 41, 223, 474), (315, 475, 352, 36), (35, 317, 475, 315), (317, 40, 188, 475), (283, 476, 316, 34), (33, 284, 476, 283), (284, 38, 155, 476), (250, 477, 284, 33), (32, 251, 477, 250), (251, 37, 378, 477), (221, 478, 251, 32), (31, 222, 478, 221), (222, 36, 351, 478), (184, 479, 222, 31), (30, 186, 479, 184), (186, 35, 315, 479), (152, 480, 185, 29), (28, 154, 480, 152), (154, 33, 283, 480), (375, 481, 154, 28), (27, 377, 481, 375), (377, 32, 250, 481), (348, 482, 377, 27), (26, 350, 482, 348), (350, 31, 221, 482), (311, 483, 350, 26), (25, 314, 483, 311), (314, 30, 184, 483), (278, 484, 312, 24), (23, 280, 484, 278), (280, 28, 152, 484), (246, 485, 280, 23), (22, 248, 485, 246), (248, 27, 375, 485), (217, 486, 248, 22), (21, 219, 486, 217), (219, 26, 348, 486), (179, 487, 219, 21), (20, 182, 487, 179), (182, 25, 311, 487), (147, 488, 180, 19), (18, 149, 488, 147), (149, 23, 278, 488), (371, 489, 149, 18), (17, 373, 489, 371), (373, 22, 246, 489), (344, 490, 373, 17), (16, 346, 490, 344), (346, 21, 217, 490), (306, 491, 346, 16), (15, 309, 491, 306), (309, 20, 179, 491), (273, 492, 307, 14), (13, 275, 492, 273), (275, 18, 147, 492), (242, 493, 275, 13), (12, 244, 493, 242), (244, 17, 371, 493), (213, 494, 244, 12), (11, 215, 494, 213), (215, 16, 344, 494), (174, 495, 215, 11), (10, 177, 495, 174), (177, 15, 306, 495), (142, 496, 175, 9), (8, 144, 496, 142), (144, 13, 273, 496), (367, 497, 144, 8), (7, 369, 497, 367), (369, 12, 242, 497), (340, 498, 369, 7), (6, 342, 498, 340), (342, 11, 213, 498), (301, 499, 342, 6), (5, 304, 499, 301), (304, 10, 174, 499), (268, 500, 302, 4), (3, 270, 500, 268), (270, 8, 142, 500), (238, 501, 270, 3), (2, 240, 501, 238), (240, 7, 367, 501), (209, 502, 240, 2), (1, 211, 502, 209), (211, 6, 340, 502), (170, 503, 211, 1), (0, 172, 503, 170), (172, 5, 301, 503), (314, 25, 504, 505), (153, 130, 506, 507), (208, 100, 508, 510), (105, 208, 510, 509), (509, 510, 512, 511), (196, 60, 513, 514), (70, 327, 516, 515), (333, 85, 517, 518)])
me_torus_001.polygons.foreach_set('use_smooth', [True] * 456)
_uv = me_torus_001.uv_layers.new(name='UVMap')
_uv.uv.foreach_set('vector', [0.5182, 0.6231, 0.5357, 0.625, 0.5357, 0.6666, 0.5184, 0.6638, 0.5184, 0.7061, 0.5357, 0.7083, 0.5357, 0.75, 0.5183, 0.7484, 0.5181, 0.7908, 0.5357, 0.7917, 0.5357, 0.8333, 0.5179, 0.8333, 0.5179, 0.875, 0.5357, 0.875, 0.5357, 0.9167, 0.5179, 0.9167, 0.5536, 0.625, 0.5714, 0.625, 0.5714, 0.6667, 0.5536, 0.6667, 0.5536, 0.7083, 0.5714, 0.7083, 0.5714, 0.75, 0.5536, 0.75, 0.5536, 0.7917, 0.5714, 0.7917, 0.5714, 0.8333, 0.5536, 0.8333, 0.5536, 0.875, 0.5714, 0.875, 0.5714, 0.9167, 0.5536, 0.9167, 0.5893, 0.625, 0.6071, 0.625, 0.6071, 0.6667, 0.5893, 0.6667, 0.5893, 0.7083, 0.6071, 0.7083, 0.6071, 0.75, 0.5893, 0.75, 0.5893, 0.7917, 0.6071, 0.7917, 0.6071, 0.8333, 0.5893, 0.8333, 0.5893, 0.875, 0.6071, 0.875, 0.6071, 0.9167, 0.5893, 0.9167, 0.625, 0.625, 0.6429, 0.625, 0.6429, 0.6667, 0.625, 0.6667, 0.625, 0.7083, 0.6429, 0.7083, 0.6429, 0.75, 0.625, 0.75, 0.625, 0.7917, 0.6429, 0.7917, 0.6429, 0.8333, 0.625, 0.8333, 0.625, 0.875, 0.6429, 0.875, 0.6429, 0.9167, 0.625, 0.9167, 0.6607, 0.625, 0.6786, 0.625, 0.6786, 0.6667, 0.6607, 0.6667, 0.6607, 0.7083, 0.6786, 0.7083, 0.6786, 0.75, 0.6607, 0.75, 0.6607, 0.7917, 0.6786, 0.7917, 0.6786, 0.8333, 0.6607, 0.8333, 0.6607, 0.875, 0.6786, 0.875, 0.6786, 0.9167, 0.6607, 0.9167, 0.6964, 0.625, 0.7143, 0.625, 0.7143, 0.6667, 0.6964, 0.6667, 0.6964, 0.7083, 0.7143, 0.7083, 0.7143, 0.75, 0.6964, 0.75, 0.6964, 0.7917, 0.7143, 0.7917, 0.7143, 0.8333, 0.6964, 0.8333, 0.6964, 0.875, 0.7143, 0.875, 0.7143, 0.9167, 0.6964, 0.9167, 0.7321, 0.625, 0.75, 0.625, 0.75, 0.6667, 0.7321, 0.6667, 0.7321, 0.7083, 0.75, 0.7083, 0.75, 0.75, 0.7321, 0.75, 0.7321, 0.7917, 0.75, 0.7917, 0.75, 0.8333, 0.7321, 0.8333, 0.7321, 0.875, 0.75, 0.875, 0.75, 0.9167, 0.7321, 0.9167, 0.7679, 0.625, 0.7857, 0.625, 0.7857, 0.6667, 0.7679, 0.6667, 0.7679, 0.7083, 0.7857, 0.7083, 0.7857, 0.75, 0.7679, 0.75, 0.7679, 0.7917, 0.7857, 0.7917, 0.7857, 0.8333, 0.7679, 0.8333, 0.7679, 0.875, 0.7857, 0.875, 0.7857, 0.9167, 0.7679, 0.9167, 0.8036, 0.625, 0.8214, 0.625, 0.8214, 0.6667, 0.8036, 0.6667, 0.8036, 0.7083, 0.8214, 0.7083, 0.8214, 0.75, 0.8036, 0.75, 0.8036, 0.7917, 0.8214, 0.7917, 0.8214, 0.8333, 0.8036, 0.8333, 0.8036, 0.875, 0.8214, 0.875, 0.8214, 0.9167, 0.8036, 0.9167, 0.8393, 0.625, 0.8571, 0.625, 0.8571, 0.6667, 0.8393, 0.6667, 0.8393, 0.712, 0.8571, 0.7157, 0.8571, 0.7647, 0.8393, 0.7574, 0.8393, 0.7954, 0.8571, 0.799, 0.8571, 0.8333, 0.8393, 0.8333, 0.8393, 0.875, 0.8571, 0.875, 0.8571, 0.9167, 0.8393, 0.9167, 0.875, 0.625, 0.8929, 0.625, 0.8929, 0.6667, 0.875, 0.6667, 0.875, 0.712, 0.8929, 0.7083, 0.8929, 0.75, 0.875, 0.7574, 0.875, 0.7954, 0.8929, 0.7917, 0.8929, 0.8333, 0.875, 0.8333, 0.875, 0.875, 0.8929, 0.875, 0.8929, 0.9167, 0.875, 0.9167, 0.9107, 0.625, 0.9286, 0.625, 0.9286, 0.6667, 0.9107, 0.6667, 0.9107, 0.7083, 0.9286, 0.7083, 0.9286, 0.75, 0.9107, 0.75, 0.9107, 0.7917, 0.9286, 0.7917, 0.9286, 0.8333, 0.9107, 0.8333, 0.9107, 0.875, 0.9286, 0.875, 0.9286, 0.9167, 0.9107, 0.9167, 0.9464, 0.625, 0.9643, 0.625, 0.9643, 0.6667, 0.9464, 0.6667, 0.9464, 0.7083, 0.9643, 0.7083, 0.9643, 0.75, 0.9464, 0.75, 0.9464, 0.7917, 0.9643, 0.7917, 0.9643, 0.8333, 0.9464, 0.8333, 0.9464, 0.875, 0.9643, 0.875, 0.9643, 0.9167, 0.9464, 0.9167, 0.9821, 0.625, 1.0, 0.625, 1.0, 0.6667, 0.9821, 0.6667, 0.9821, 0.7083, 1.0, 0.7083, 1.0, 0.75, 0.9821, 0.75, 0.9821, 0.7917, 1.0, 0.7917, 1.0, 0.8333, 0.9821, 0.8333, 0.9821, 0.875, 1.0, 0.875, 1.0, 0.9167, 0.9821, 0.9167, 0.01786, 0.625, 0.03571, 0.625, 0.03571, 0.6667, 0.01786, 0.6667, 0.01786, 0.7083, 0.03571, 0.7083, 0.03571, 0.75, 0.01786, 0.75, 0.01786, 0.7917, 0.03571, 0.7917, 0.03571, 0.8333, 0.01786, 0.8333, 0.01786, 0.875, 0.03571, 0.875, 0.03571, 0.9167, 0.01786, 0.9167, 0.05357, 0.625, 0.07143, 0.625, 0.07143, 0.6667, 0.05357, 0.6667, 0.05357, 0.7083, 0.07143, 0.7083, 0.07143, 0.75, 0.05357, 0.75, 0.05357, 0.7917, 0.07143, 0.7917, 0.07143, 0.8333, 0.05357, 0.8333, 0.05357, 0.875, 0.07143, 0.875, 0.07143, 0.9167, 0.05357, 0.9167, 0.08929, 0.625, 0.1071, 0.625, 0.1072, 0.6667, 0.08929, 0.6667, 0.08929, 0.7084, 0.1071, 0.7084, 0.1071, 0.75, 0.08929, 0.75, 0.08929, 0.7917, 0.1071, 0.7917, 0.1071, 0.8333, 0.08929, 0.8333, 0.08929, 0.875, 0.1071, 0.875, 0.1071, 0.9167, 0.08929, 0.9167, 0.1254, 0.6269, 0.1437, 0.6287, 0.1439, 0.6712, 0.1255, 0.669, 0.1254, 0.7099, 0.1437, 0.7115, 0.1436, 0.7518, 0.1254, 0.7509, 0.1252, 0.7921, 0.1432, 0.7926, 0.1429, 0.8333, 0.125, 0.8333, 0.125, 0.875, 0.1429, 0.875, 0.1429, 0.9167, 0.125, 0.9167, 0.1621, 0.6297, 0.1806, 0.6306, 0.1812, 0.6731, 0.1625, 0.6721, 0.1623, 0.7121, 0.1808, 0.7128, 0.1804, 0.7525, 0.162, 0.7522, 0.1614, 0.7928, 0.1796, 0.793, 0.1787, 0.8334, 0.1608, 0.8334, 0.1607, 0.875, 0.1786, 0.875, 0.1786, 0.9167, 0.1607, 0.9167, 0.198, 0.6288, 0.2154, 0.6269, 0.2158, 0.6689, 0.1985, 0.671, 0.1982, 0.7113, 0.2155, 0.7098, 0.2153, 0.7506, 0.1979, 0.7516, 0.1972, 0.7925, 0.2148, 0.792, 0.2143, 0.8333, 0.1965, 0.8334, 0.1965, 0.875, 0.2143, 0.875, 0.2143, 0.9167, 0.1964, 0.9167, 0.2338, 0.6218, 0.2523, 0.6167, 0.2533, 0.6548, 0.2345, 0.6618, 0.2342, 0.7046, 0.2529, 0.6994, 0.2525, 0.744, 0.2339, 0.7473, 0.233, 0.7903, 0.2513, 0.7887, 0.2501, 0.8333, 0.2322, 0.8333, 0.2322, 0.875, 0.25, 0.875, 0.25, 0.9167, 0.2321, 0.9167, 0.2708, 0.6115, 0.2894, 0.6064, 0.2907, 0.6416, 0.272, 0.6482, 0.2715, 0.6945, 0.29, 0.6895, 0.2893, 0.7374, 0.2709, 0.7407, 0.2695, 0.7869, 0.2877, 0.7851, 0.2861, 0.8328, 0.2681, 0.833, 0.268, 0.8749, 0.2859, 0.8747, 0.2857, 0.9167, 0.2679, 0.9167, 0.306, 0.611, 0.3226, 0.6156, 0.3232, 0.653, 0.307, 0.6473, 0.3065, 0.6936, 0.323, 0.6977, 0.3228, 0.7425, 0.3061, 0.74, 0.3049, 0.7865, 0.3221, 0.7879, 0.3215, 0.8333, 0.3038, 0.833, 0.3037, 0.8748, 0.3214, 0.875, 0.3214, 0.9167, 0.3036, 0.9167, 0.3399, 0.6203, 0.3571, 0.625, 0.3571, 0.6666, 0.3402, 0.6598, 0.3401, 0.703, 0.3571, 0.7083, 0.3571, 0.75, 0.34, 0.7462, 0.3396, 0.7898, 0.3571, 0.7917, 0.3571, 0.8333, 0.3393, 0.8333, 0.3393, 0.875, 0.3571, 0.875, 0.3571, 0.9167, 0.3393, 0.9167, 0.375, 0.625, 0.3929, 0.625, 0.3929, 0.6667, 0.375, 0.6666, 0.375, 0.7083, 0.3929, 0.7083, 0.3929, 0.75, 0.375, 0.75, 0.375, 0.7917, 0.3929, 0.7917, 0.3929, 0.8333, 0.375, 0.8333, 0.375, 0.875, 0.3929, 0.875, 0.3929, 0.9167, 0.375, 0.9167, 0.4113, 0.6233, 0.4297, 0.6216, 0.4302, 0.6615, 0.4116, 0.6641, 0.4114, 0.7065, 0.43, 0.7046, 0.4298, 0.7477, 0.4113, 0.7488, 0.411, 0.7911, 0.4292, 0.7905, 0.4286, 0.8333, 0.4107, 0.8333, 0.4107, 0.875, 0.4286, 0.875, 0.4286, 0.9167, 0.4107, 0.9167, 0.448, 0.6196, 0.4663, 0.6177, 0.467, 0.6567, 0.4486, 0.6591, 0.4484, 0.7027, 0.4667, 0.7008, 0.4664, 0.7449, 0.4481, 0.7463, 0.4473, 0.7898, 0.4655, 0.7891, 0.4645, 0.8333, 0.4465, 0.8333, 0.4465, 0.875, 0.4644, 0.875, 0.4643, 0.9167, 0.4464, 0.9167, 0.4835, 0.6195, 0.5007, 0.6213, 0.5011, 0.661, 0.4841, 0.6588, 0.4839, 0.7023, 0.501, 0.7038, 0.5009, 0.7467, 0.4837, 0.7458, 0.483, 0.7896, 0.5005, 0.79, 0.5, 0.8333, 0.4823, 0.8333, 0.4822, 0.875, 0.5, 0.875, 0.5, 0.9167, 0.4821, 0.9167, 0.4644, 0.875, 0.4822, 0.875, 0.4821, 0.9167, 0.4643, 0.9167, 0.4645, 0.8333, 0.4823, 0.8333, 0.4822, 0.875, 0.4644, 0.875, 0.4823, 0.8333, 0.5, 0.8333, 0.5, 0.875, 0.4822, 0.875, 0.4655, 0.7891, 0.483, 0.7896, 0.4823, 0.8333, 0.4645, 0.8333, 0.4664, 0.7449, 0.4837, 0.7458, 0.483, 0.7896, 0.4655, 0.7891, 0.4837, 0.7458, 0.5009, 0.7467, 0.5005, 0.79, 0.483, 0.7896, 0.4667, 0.7008, 0.4839, 0.7023, 0.4837, 0.7458, 0.4664, 0.7449, 0.467, 0.6567, 0.4841, 0.6588, 0.4839, 0.7023, 0.4667, 0.7008, 0.4841, 0.6588, 0.5011, 0.661, 0.501, 0.7038, 0.4839, 0.7023, 0.4663, 0.6177, 0.4835, 0.6195, 0.4841, 0.6588, 0.467, 0.6567, 0.4655, 0.5787, 0.4829, 0.5801, 0.4835, 0.6195, 0.4663, 0.6177, 0.4829, 0.5801, 0.5003, 0.5815, 0.5007, 0.6213, 0.4835, 0.6195, 0.4286, 0.875, 0.4465, 0.875, 0.4464, 0.9167, 0.4286, 0.9167, 0.4286, 0.8333, 0.4465, 0.8333, 0.4465, 0.875, 0.4286, 0.875, 0.4465, 0.8333, 0.4645, 0.8333, 0.4644, 0.875, 0.4465, 0.875, 0.4292, 0.7905, 0.4473, 0.7898, 0.4465, 0.8333, 0.4286, 0.8333, 0.4298, 0.7477, 0.4481, 0.7463, 0.4473, 0.7898, 0.4292, 0.7905, 0.4481, 0.7463, 0.4664, 0.7449, 0.4655, 0.7891, 0.4473, 0.7898, 0.43, 0.7046, 0.4484, 0.7027, 0.4481, 0.7463, 0.4298, 0.7477, 0.4302, 0.6615, 0.4486, 0.6591, 0.4484, 0.7027, 0.43, 0.7046, 0.4486, 0.6591, 0.467, 0.6567, 0.4667, 0.7008, 0.4484, 0.7027, 0.4297, 0.6216, 0.448, 0.6196, 0.4486, 0.6591, 0.4302, 0.6615, 0.4291, 0.5816, 0.4473, 0.5802, 0.448, 0.6196, 0.4297, 0.6216, 0.4473, 0.5802, 0.4655, 0.5787, 0.4663, 0.6177, 0.448, 0.6196, 0.3929, 0.875, 0.4107, 0.875, 0.4107, 0.9167, 0.3929, 0.9167, 0.3929, 0.8333, 0.4107, 0.8333, 0.4107, 0.875, 0.3929, 0.875, 0.4107, 0.8333, 0.4286, 0.8333, 0.4286, 0.875, 0.4107, 0.875, 0.3929, 0.7917, 0.411, 0.7911, 0.4107, 0.8333, 0.3929, 0.8333, 0.3929, 0.75, 0.4113, 0.7488, 0.411, 0.7911, 0.3929, 0.7917, 0.4113, 0.7488, 0.4298, 0.7477, 0.4292, 0.7905, 0.411, 0.7911, 0.3929, 0.7083, 0.4114, 0.7065, 0.4113, 0.7488, 0.3929, 0.75, 0.3929, 0.6667, 0.4116, 0.6641, 0.4114, 0.7065, 0.3929, 0.7083, 0.4116, 0.6641, 0.4302, 0.6615, 0.43, 0.7046, 0.4114, 0.7065, 0.3929, 0.625, 0.4113, 0.6233, 0.4116, 0.6641, 0.3929, 0.6667, 0.3929, 0.5833, 0.411, 0.5825, 0.4113, 0.6233, 0.3929, 0.625, 0.411, 0.5825, 0.4291, 0.5816, 0.4297, 0.6216, 0.4113, 0.6233, 0.3571, 0.875, 0.375, 0.875, 0.375, 0.9167, 0.3571, 0.9167, 0.3571, 0.8333, 0.375, 0.8333, 0.375, 0.875, 0.3571, 0.875, 0.375, 0.8333, 0.3929, 0.8333, 0.3929, 0.875, 0.375, 0.875, 0.3571, 0.7917, 0.375, 0.7917, 0.375, 0.8333, 0.3571, 0.8333, 0.3571, 0.75, 0.375, 0.75, 0.375, 0.7917, 0.3571, 0.7917, 0.375, 0.75, 0.3929, 0.75, 0.3929, 0.7917, 0.375, 0.7917, 0.3571, 0.7083, 0.375, 0.7083, 0.375, 0.75, 0.3571, 0.75, 0.3571, 0.6666, 0.375, 0.6666, 0.375, 0.7083, 0.3571, 0.7083, 0.375, 0.6666, 0.3929, 0.6667, 0.3929, 0.7083, 0.375, 0.7083, 0.3571, 0.625, 0.375, 0.625, 0.375, 0.6666, 0.3571, 0.6666, 0.3571, 0.5833, 0.375, 0.5833, 0.375, 0.625, 0.3571, 0.625, 0.375, 0.5833, 0.3929, 0.5833, 0.3929, 0.625, 0.375, 0.625, 0.3214, 0.875, 0.3393, 0.875, 0.3393, 0.9167, 0.3214, 0.9167, 0.3215, 0.8333, 0.3393, 0.8333, 0.3393, 0.875, 0.3214, 0.875, 0.3393, 0.8333, 0.3571, 0.8333, 0.3571, 0.875, 0.3393, 0.875, 0.3221, 0.7879, 0.3396, 0.7898, 0.3393, 0.8333, 0.3215, 0.8333, 0.3228, 0.7425, 0.34, 0.7462, 0.3396, 0.7898, 0.3221, 0.7879, 0.34, 0.7462, 0.3571, 0.75, 0.3571, 0.7917, 0.3396, 0.7898, 0.323, 0.6977, 0.3401, 0.703, 0.34, 0.7462, 0.3228, 0.7425, 0.3232, 0.653, 0.3402, 0.6598, 0.3401, 0.703, 0.323, 0.6977, 0.3402, 0.6598, 0.3571, 0.6666, 0.3571, 0.7083, 0.3401, 0.703, 0.3226, 0.6156, 0.3399, 0.6203, 0.3402, 0.6598, 0.3232, 0.653, 0.322, 0.5783, 0.3396, 0.5808, 0.3399, 0.6203, 0.3226, 0.6156, 0.3396, 0.5808, 0.3571, 0.5833, 0.3571, 0.625, 0.3399, 0.6203, 0.2859, 0.8747, 0.3037, 0.8748, 0.3036, 0.9167, 0.2857, 0.9167, 0.2861, 0.8328, 0.3038, 0.833, 0.3037, 0.8748, 0.2859, 0.8747, 0.3038, 0.833, 0.3215, 0.8333, 0.3214, 0.875, 0.3037, 0.8748, 0.2877, 0.7851, 0.3049, 0.7865, 0.3038, 0.833, 0.2861, 0.8328, 0.2893, 0.7374, 0.3061, 0.74, 0.3049, 0.7865, 0.2877, 0.7851, 0.3061, 0.74, 0.3228, 0.7425, 0.3221, 0.7879, 0.3049, 0.7865, 0.29, 0.6895, 0.3065, 0.6936, 0.3061, 0.74, 0.2893, 0.7374, 0.2907, 0.6416, 0.307, 0.6473, 0.3065, 0.6936, 0.29, 0.6895, 0.307, 0.6473, 0.3232, 0.653, 0.323, 0.6977, 0.3065, 0.6936, 0.2894, 0.6064, 0.306, 0.611, 0.307, 0.6473, 0.2907, 0.6416, 0.288, 0.5711, 0.305, 0.5747, 0.306, 0.611, 0.2894, 0.6064, 0.305, 0.5747, 0.322, 0.5783, 0.3226, 0.6156, 0.306, 0.611, 0.25, 0.875, 0.268, 0.8749, 0.2679, 0.9167, 0.25, 0.9167, 0.2501, 0.8333, 0.2681, 0.833, 0.268, 0.8749, 0.25, 0.875, 0.2681, 0.833, 0.2861, 0.8328, 0.2859, 0.8747, 0.268, 0.8749, 0.2513, 0.7887, 0.2695, 0.7869, 0.2681, 0.833, 0.2501, 0.8333, 0.2525, 0.744, 0.2709, 0.7407, 0.2695, 0.7869, 0.2513, 0.7887, 0.2709, 0.7407, 0.2893, 0.7374, 0.2877, 0.7851, 0.2695, 0.7869, 0.2529, 0.6994, 0.2715, 0.6945, 0.2709, 0.7407, 0.2525, 0.744, 0.2533, 0.6548, 0.272, 0.6482, 0.2715, 0.6945, 0.2529, 0.6994, 0.272, 0.6482, 0.2907, 0.6416, 0.29, 0.6895, 0.2715, 0.6945, 0.2523, 0.6167, 0.2708, 0.6115, 0.272, 0.6482, 0.2533, 0.6548, 0.2512, 0.5786, 0.2696, 0.5749, 0.2708, 0.6115, 0.2523, 0.6167, 0.2696, 0.5749, 0.288, 0.5711, 0.2894, 0.6064, 0.2708, 0.6115, 0.2143, 0.875, 0.2322, 0.875, 0.2321, 0.9167, 0.2143, 0.9167, 0.2143, 0.8333, 0.2322, 0.8333, 0.2322, 0.875, 0.2143, 0.875, 0.2322, 0.8333, 0.2501, 0.8333, 0.25, 0.875, 0.2322, 0.875, 0.2148, 0.792, 0.233, 0.7903, 0.2322, 0.8333, 0.2143, 0.8333, 0.2153, 0.7506, 0.2339, 0.7473, 0.233, 0.7903, 0.2148, 0.792, 0.2339, 0.7473, 0.2525, 0.744, 0.2513, 0.7887, 0.233, 0.7903, 0.2155, 0.7098, 0.2342, 0.7046, 0.2339, 0.7473, 0.2153, 0.7506, 0.2158, 0.6689, 0.2345, 0.6618, 0.2342, 0.7046, 0.2155, 0.7098, 0.2345, 0.6618, 0.2533, 0.6548, 0.2529, 0.6994, 0.2342, 0.7046, 0.2154, 0.6269, 0.2338, 0.6218, 0.2345, 0.6618, 0.2158, 0.6689, 0.215, 0.5849, 0.2331, 0.5818, 0.2338, 0.6218, 0.2154, 0.6269, 0.2331, 0.5818, 0.2512, 0.5786, 0.2523, 0.6167, 0.2338, 0.6218, 0.1786, 0.875, 0.1965, 0.875, 0.1964, 0.9167, 0.1786, 0.9167, 0.1787, 0.8334, 0.1965, 0.8334, 0.1965, 0.875, 0.1786, 0.875, 0.1965, 0.8334, 0.2143, 0.8333, 0.2143, 0.875, 0.1965, 0.875, 0.1796, 0.793, 0.1972, 0.7925, 0.1965, 0.8334, 0.1787, 0.8334, 0.1804, 0.7525, 0.1979, 0.7516, 0.1972, 0.7925, 0.1796, 0.793, 0.1979, 0.7516, 0.2153, 0.7506, 0.2148, 0.792, 0.1972, 0.7925, 0.1808, 0.7128, 0.1982, 0.7113, 0.1979, 0.7516, 0.1804, 0.7525, 0.1812, 0.6731, 0.1985, 0.671, 0.1982, 0.7113, 0.1808, 0.7128, 0.1985, 0.671, 0.2158, 0.6689, 0.2155, 0.7098, 0.1982, 0.7113, 0.1806, 0.6306, 0.198, 0.6288, 0.1985, 0.671, 0.1812, 0.6731, 0.18, 0.5882, 0.1975, 0.5865, 0.198, 0.6288, 0.1806, 0.6306, 0.1975, 0.5865, 0.215, 0.5849, 0.2154, 0.6269, 0.198, 0.6288, 0.1429, 0.875, 0.1607, 0.875, 0.1607, 0.9167, 0.1429, 0.9167, 0.1429, 0.8333, 0.1608, 0.8334, 0.1607, 0.875, 0.1429, 0.875, 0.1608, 0.8334, 0.1787, 0.8334, 0.1786, 0.875, 0.1607, 0.875, 0.1432, 0.7926, 0.1614, 0.7928, 0.1608, 0.8334, 0.1429, 0.8333, 0.1436, 0.7518, 0.162, 0.7522, 0.1614, 0.7928, 0.1432, 0.7926, 0.162, 0.7522, 0.1804, 0.7525, 0.1796, 0.793, 0.1614, 0.7928, 0.1437, 0.7115, 0.1623, 0.7121, 0.162, 0.7522, 0.1436, 0.7518, 0.1439, 0.6712, 0.1625, 0.6721, 0.1623, 0.7121, 0.1437, 0.7115, 0.1625, 0.6721, 0.1812, 0.6731, 0.1808, 0.7128, 0.1623, 0.7121, 0.1437, 0.6287, 0.1621, 0.6297, 0.1625, 0.6721, 0.1439, 0.6712, 0.1434, 0.5862, 0.1617, 0.5872, 0.1621, 0.6297, 0.1437, 0.6287, 0.1617, 0.5872, 0.18, 0.5882, 0.1806, 0.6306, 0.1621, 0.6297, 0.1071, 0.875, 0.125, 0.875, 0.125, 0.9167, 0.1071, 0.9167, 0.1071, 0.8333, 0.125, 0.8333, 0.125, 0.875, 0.1071, 0.875, 0.125, 0.8333, 0.1429, 0.8333, 0.1429, 0.875, 0.125, 0.875, 0.1071, 0.7917, 0.1252, 0.7921, 0.125, 0.8333, 0.1071, 0.8333, 0.1071, 0.75, 0.1254, 0.7509, 0.1252, 0.7921, 0.1071, 0.7917, 0.1254, 0.7509, 0.1436, 0.7518, 0.1432, 0.7926, 0.1252, 0.7921, 0.1071, 0.7084, 0.1254, 0.7099, 0.1254, 0.7509, 0.1071, 0.75, 0.1072, 0.6667, 0.1255, 0.669, 0.1254, 0.7099, 0.1071, 0.7084, 0.1255, 0.669, 0.1439, 0.6712, 0.1437, 0.7115, 0.1254, 0.7099, 0.1071, 0.625, 0.1254, 0.6269, 0.1255, 0.669, 0.1072, 0.6667, 0.1071, 0.5833, 0.1253, 0.5848, 0.1254, 0.6269, 0.1071, 0.625, 0.1253, 0.5848, 0.1434, 0.5862, 0.1437, 0.6287, 0.1254, 0.6269, 0.07143, 0.875, 0.08929, 0.875, 0.08929, 0.9167, 0.07143, 0.9167, 0.07143, 0.8333, 0.08929, 0.8333, 0.08929, 0.875, 0.07143, 0.875, 0.08929, 0.8333, 0.1071, 0.8333, 0.1071, 0.875, 0.08929, 0.875, 0.07143, 0.7917, 0.08929, 0.7917, 0.08929, 0.8333, 0.07143, 0.8333, 0.07143, 0.75, 0.08929, 0.75, 0.08929, 0.7917, 0.07143, 0.7917, 0.08929, 0.75, 0.1071, 0.75, 0.1071, 0.7917, 0.08929, 0.7917, 0.07143, 0.7083, 0.08929, 0.7084, 0.08929, 0.75, 0.07143, 0.75, 0.07143, 0.6667, 0.08929, 0.6667, 0.08929, 0.7084, 0.07143, 0.7083, 0.08929, 0.6667, 0.1072, 0.6667, 0.1071, 0.7084, 0.08929, 0.7084, 0.07143, 0.625, 0.08929, 0.625, 0.08929, 0.6667, 0.07143, 0.6667, 0.07143, 0.5833, 0.08929, 0.5833, 0.08929, 0.625, 0.07143, 0.625, 0.08929, 0.5833, 0.1071, 0.5833, 0.1071, 0.625, 0.08929, 0.625, 0.03571, 0.875, 0.05357, 0.875, 0.05357, 0.9167, 0.03571, 0.9167, 0.03571, 0.8333, 0.05357, 0.8333, 0.05357, 0.875, 0.03571, 0.875, 0.05357, 0.8333, 0.07143, 0.8333, 0.07143, 0.875, 0.05357, 0.875, 0.03571, 0.7917, 0.05357, 0.7917, 0.05357, 0.8333, 0.03571, 0.8333, 0.03571, 0.75, 0.05357, 0.75, 0.05357, 0.7917, 0.03571, 0.7917, 0.05357, 0.75, 0.07143, 0.75, 0.07143, 0.7917, 0.05357, 0.7917, 0.03571, 0.7083, 0.05357, 0.7083, 0.05357, 0.75, 0.03571, 0.75, 0.03571, 0.6667, 0.05357, 0.6667, 0.05357, 0.7083, 0.03571, 0.7083, 0.05357, 0.6667, 0.07143, 0.6667, 0.07143, 0.7083, 0.05357, 0.7083, 0.03571, 0.625, 0.05357, 0.625, 0.05357, 0.6667, 0.03571, 0.6667, 0.03571, 0.5833, 0.05357, 0.5833, 0.05357, 0.625, 0.03571, 0.625, 0.05357, 0.5833, 0.07143, 0.5833, 0.07143, 0.625, 0.05357, 0.625, -2.22e-16, 0.875, 0.01786, 0.875, 0.01786, 0.9167, -2.22e-16, 0.9167, -2.22e-16, 0.8333, 0.01786, 0.8333, 0.01786, 0.875, -2.22e-16, 0.875, 0.01786, 0.8333, 0.03571, 0.8333, 0.03571, 0.875, 0.01786, 0.875, -2.22e-16, 0.7917, 0.01786, 0.7917, 0.01786, 0.8333, -2.22e-16, 0.8333, -2.22e-16, 0.75, 0.01786, 0.75, 0.01786, 0.7917, -2.22e-16, 0.7917, 0.01786, 0.75, 0.03571, 0.75, 0.03571, 0.7917, 0.01786, 0.7917, -2.22e-16, 0.7083, 0.01786, 0.7083, 0.01786, 0.75, -2.22e-16, 0.75, -2.22e-16, 0.6667, 0.01786, 0.6667, 0.01786, 0.7083, -2.22e-16, 0.7083, 0.01786, 0.6667, 0.03571, 0.6667, 0.03571, 0.7083, 0.01786, 0.7083, -2.22e-16, 0.625, 0.01786, 0.625, 0.01786, 0.6667, -2.22e-16, 0.6667, -2.22e-16, 0.5833, 0.01786, 0.5833, 0.01786, 0.625, -2.22e-16, 0.625, 0.01786, 0.5833, 0.03571, 0.5833, 0.03571, 0.625, 0.01786, 0.625, 0.9643, 0.875, 0.9821, 0.875, 0.9821, 0.9167, 0.9643, 0.9167, 0.9643, 0.8333, 0.9821, 0.8333, 0.9821, 0.875, 0.9643, 0.875, 0.9821, 0.8333, 1.0, 0.8333, 1.0, 0.875, 0.9821, 0.875, 0.9643, 0.7917, 0.9821, 0.7917, 0.9821, 0.8333, 0.9643, 0.8333, 0.9643, 0.75, 0.9821, 0.75, 0.9821, 0.7917, 0.9643, 0.7917, 0.9821, 0.75, 1.0, 0.75, 1.0, 0.7917, 0.9821, 0.7917, 0.9643, 0.7083, 0.9821, 0.7083, 0.9821, 0.75, 0.9643, 0.75, 0.9643, 0.6667, 0.9821, 0.6667, 0.9821, 0.7083, 0.9643, 0.7083, 0.9821, 0.6667, 1.0, 0.6667, 1.0, 0.7083, 0.9821, 0.7083, 0.9643, 0.625, 0.9821, 0.625, 0.9821, 0.6667, 0.9643, 0.6667, 0.9643, 0.5833, 0.9821, 0.5833, 0.9821, 0.625, 0.9643, 0.625, 0.9821, 0.5833, 1.0, 0.5833, 1.0, 0.625, 0.9821, 0.625, 0.9286, 0.875, 0.9464, 0.875, 0.9464, 0.9167, 0.9286, 0.9167, 0.9286, 0.8333, 0.9464, 0.8333, 0.9464, 0.875, 0.9286, 0.875, 0.9464, 0.8333, 0.9643, 0.8333, 0.9643, 0.875, 0.9464, 0.875, 0.9286, 0.7917, 0.9464, 0.7917, 0.9464, 0.8333, 0.9286, 0.8333, 0.9286, 0.75, 0.9464, 0.75, 0.9464, 0.7917, 0.9286, 0.7917, 0.9464, 0.75, 0.9643, 0.75, 0.9643, 0.7917, 0.9464, 0.7917, 0.9286, 0.7083, 0.9464, 0.7083, 0.9464, 0.75, 0.9286, 0.75, 0.9286, 0.6667, 0.9464, 0.6667, 0.9464, 0.7083, 0.9286, 0.7083, 0.9464, 0.6667, 0.9643, 0.6667, 0.9643, 0.7083, 0.9464, 0.7083, 0.9286, 0.625, 0.9464, 0.625, 0.9464, 0.6667, 0.9286, 0.6667, 0.9286, 0.5833, 0.9464, 0.5833, 0.9464, 0.625, 0.9286, 0.625, 0.9464, 0.5833, 0.9643, 0.5833, 0.9643, 0.625, 0.9464, 0.625, 0.8929, 0.875, 0.9107, 0.875, 0.9107, 0.9167, 0.8929, 0.9167, 0.8929, 0.8333, 0.9107, 0.8333, 0.9107, 0.875, 0.8929, 0.875, 0.9107, 0.8333, 0.9286, 0.8333, 0.9286, 0.875, 0.9107, 0.875, 0.8929, 0.7917, 0.9107, 0.7917, 0.9107, 0.8333, 0.8929, 0.8333, 0.8929, 0.75, 0.9107, 0.75, 0.9107, 0.7917, 0.8929, 0.7917, 0.9107, 0.75, 0.9286, 0.75, 0.9286, 0.7917, 0.9107, 0.7917, 0.8929, 0.7083, 0.9107, 0.7083, 0.9107, 0.75, 0.8929, 0.75, 0.8929, 0.6667, 0.9107, 0.6667, 0.9107, 0.7083, 0.8929, 0.7083, 0.9107, 0.6667, 0.9286, 0.6667, 0.9286, 0.7083, 0.9107, 0.7083, 0.8929, 0.625, 0.9107, 0.625, 0.9107, 0.6667, 0.8929, 0.6667, 0.8929, 0.5833, 0.9107, 0.5833, 0.9107, 0.625, 0.8929, 0.625, 0.9107, 0.5833, 0.9286, 0.5833, 0.9286, 0.625, 0.9107, 0.625, 0.8571, 0.875, 0.875, 0.875, 0.875, 0.9167, 0.8571, 0.9167, 0.8571, 0.8333, 0.875, 0.8333, 0.875, 0.875, 0.8571, 0.875, 0.875, 0.8333, 0.8929, 0.8333, 0.8929, 0.875, 0.875, 0.875, 0.8571, 0.799, 0.875, 0.7954, 0.875, 0.8333, 0.8571, 0.8333, 0.8571, 0.7647, 0.875, 0.7574, 0.875, 0.7954, 0.8571, 0.799, 0.875, 0.7574, 0.8929, 0.75, 0.8929, 0.7917, 0.875, 0.7954, 0.8571, 0.7157, 0.875, 0.712, 0.875, 0.7574, 0.8571, 0.7647, 0.8571, 0.6667, 0.875, 0.6667, 0.875, 0.712, 0.8571, 0.7157, 0.875, 0.6667, 0.8929, 0.6667, 0.8929, 0.7083, 0.875, 0.712, 0.8571, 0.625, 0.875, 0.625, 0.875, 0.6667, 0.8571, 0.6667, 0.8571, 0.5833, 0.875, 0.5833, 0.875, 0.625, 0.8571, 0.625, 0.875, 0.5833, 0.8929, 0.5833, 0.8929, 0.625, 0.875, 0.625, 0.8214, 0.875, 0.8393, 0.875, 0.8393, 0.9167, 0.8214, 0.9167, 0.8214, 0.8333, 0.8393, 0.8333, 0.8393, 0.875, 0.8214, 0.875, 0.8393, 0.8333, 0.8571, 0.8333, 0.8571, 0.875, 0.8393, 0.875, 0.8214, 0.7917, 0.8393, 0.7954, 0.8393, 0.8333, 0.8214, 0.8333, 0.8214, 0.75, 0.8393, 0.7574, 0.8393, 0.7954, 0.8214, 0.7917, 0.8393, 0.7574, 0.8571, 0.7647, 0.8571, 0.799, 0.8393, 0.7954, 0.8214, 0.7083, 0.8393, 0.712, 0.8393, 0.7574, 0.8214, 0.75, 0.8214, 0.6667, 0.8393, 0.6667, 0.8393, 0.712, 0.8214, 0.7083, 0.8393, 0.6667, 0.8571, 0.6667, 0.8571, 0.7157, 0.8393, 0.712, 0.8214, 0.625, 0.8393, 0.625, 0.8393, 0.6667, 0.8214, 0.6667, 0.8214, 0.5833, 0.8393, 0.5833, 0.8393, 0.625, 0.8214, 0.625, 0.8393, 0.5833, 0.8571, 0.5833, 0.8571, 0.625, 0.8393, 0.625, 0.7857, 0.875, 0.8036, 0.875, 0.8036, 0.9167, 0.7857, 0.9167, 0.7857, 0.8333, 0.8036, 0.8333, 0.8036, 0.875, 0.7857, 0.875, 0.8036, 0.8333, 0.8214, 0.8333, 0.8214, 0.875, 0.8036, 0.875, 0.7857, 0.7917, 0.8036, 0.7917, 0.8036, 0.8333, 0.7857, 0.8333, 0.7857, 0.75, 0.8036, 0.75, 0.8036, 0.7917, 0.7857, 0.7917, 0.8036, 0.75, 0.8214, 0.75, 0.8214, 0.7917, 0.8036, 0.7917, 0.7857, 0.7083, 0.8036, 0.7083, 0.8036, 0.75, 0.7857, 0.75, 0.7857, 0.6667, 0.8036, 0.6667, 0.8036, 0.7083, 0.7857, 0.7083, 0.8036, 0.6667, 0.8214, 0.6667, 0.8214, 0.7083, 0.8036, 0.7083, 0.7857, 0.625, 0.8036, 0.625, 0.8036, 0.6667, 0.7857, 0.6667, 0.7857, 0.5833, 0.8036, 0.5833, 0.8036, 0.625, 0.7857, 0.625, 0.8036, 0.5833, 0.8214, 0.5833, 0.8214, 0.625, 0.8036, 0.625, 0.75, 0.875, 0.7679, 0.875, 0.7679, 0.9167, 0.75, 0.9167, 0.75, 0.8333, 0.7679, 0.8333, 0.7679, 0.875, 0.75, 0.875, 0.7679, 0.8333, 0.7857, 0.8333, 0.7857, 0.875, 0.7679, 0.875, 0.75, 0.7917, 0.7679, 0.7917, 0.7679, 0.8333, 0.75, 0.8333, 0.75, 0.75, 0.7679, 0.75, 0.7679, 0.7917, 0.75, 0.7917, 0.7679, 0.75, 0.7857, 0.75, 0.7857, 0.7917, 0.7679, 0.7917, 0.75, 0.7083, 0.7679, 0.7083, 0.7679, 0.75, 0.75, 0.75, 0.75, 0.6667, 0.7679, 0.6667, 0.7679, 0.7083, 0.75, 0.7083, 0.7679, 0.6667, 0.7857, 0.6667, 0.7857, 0.7083, 0.7679, 0.7083, 0.75, 0.625, 0.7679, 0.625, 0.7679, 0.6667, 0.75, 0.6667, 0.75, 0.5833, 0.7679, 0.5833, 0.7679, 0.625, 0.75, 0.625, 0.7679, 0.5833, 0.7857, 0.5833, 0.7857, 0.625, 0.7679, 0.625, 0.7143, 0.875, 0.7321, 0.875, 0.7321, 0.9167, 0.7143, 0.9167, 0.7143, 0.8333, 0.7321, 0.8333, 0.7321, 0.875, 0.7143, 0.875, 0.7321, 0.8333, 0.75, 0.8333, 0.75, 0.875, 0.7321, 0.875, 0.7143, 0.7917, 0.7321, 0.7917, 0.7321, 0.8333, 0.7143, 0.8333, 0.7143, 0.75, 0.7321, 0.75, 0.7321, 0.7917, 0.7143, 0.7917, 0.7321, 0.75, 0.75, 0.75, 0.75, 0.7917, 0.7321, 0.7917, 0.7143, 0.7083, 0.7321, 0.7083, 0.7321, 0.75, 0.7143, 0.75, 0.7143, 0.6667, 0.7321, 0.6667, 0.7321, 0.7083, 0.7143, 0.7083, 0.7321, 0.6667, 0.75, 0.6667, 0.75, 0.7083, 0.7321, 0.7083, 0.7143, 0.625, 0.7321, 0.625, 0.7321, 0.6667, 0.7143, 0.6667, 0.7143, 0.5833, 0.7321, 0.5833, 0.7321, 0.625, 0.7143, 0.625, 0.7321, 0.5833, 0.75, 0.5833, 0.75, 0.625, 0.7321, 0.625, 0.6786, 0.875, 0.6964, 0.875, 0.6964, 0.9167, 0.6786, 0.9167, 0.6786, 0.8333, 0.6964, 0.8333, 0.6964, 0.875, 0.6786, 0.875, 0.6964, 0.8333, 0.7143, 0.8333, 0.7143, 0.875, 0.6964, 0.875, 0.6786, 0.7917, 0.6964, 0.7917, 0.6964, 0.8333, 0.6786, 0.8333, 0.6786, 0.75, 0.6964, 0.75, 0.6964, 0.7917, 0.6786, 0.7917, 0.6964, 0.75, 0.7143, 0.75, 0.7143, 0.7917, 0.6964, 0.7917, 0.6786, 0.7083, 0.6964, 0.7083, 0.6964, 0.75, 0.6786, 0.75, 0.6786, 0.6667, 0.6964, 0.6667, 0.6964, 0.7083, 0.6786, 0.7083, 0.6964, 0.6667, 0.7143, 0.6667, 0.7143, 0.7083, 0.6964, 0.7083, 0.6786, 0.625, 0.6964, 0.625, 0.6964, 0.6667, 0.6786, 0.6667, 0.6786, 0.5833, 0.6964, 0.5833, 0.6964, 0.625, 0.6786, 0.625, 0.6964, 0.5833, 0.7143, 0.5833, 0.7143, 0.625, 0.6964, 0.625, 0.6429, 0.875, 0.6607, 0.875, 0.6607, 0.9167, 0.6429, 0.9167, 0.6429, 0.8333, 0.6607, 0.8333, 0.6607, 0.875, 0.6429, 0.875, 0.6607, 0.8333, 0.6786, 0.8333, 0.6786, 0.875, 0.6607, 0.875, 0.6429, 0.7917, 0.6607, 0.7917, 0.6607, 0.8333, 0.6429, 0.8333, 0.6429, 0.75, 0.6607, 0.75, 0.6607, 0.7917, 0.6429, 0.7917, 0.6607, 0.75, 0.6786, 0.75, 0.6786, 0.7917, 0.6607, 0.7917, 0.6429, 0.7083, 0.6607, 0.7083, 0.6607, 0.75, 0.6429, 0.75, 0.6429, 0.6667, 0.6607, 0.6667, 0.6607, 0.7083, 0.6429, 0.7083, 0.6607, 0.6667, 0.6786, 0.6667, 0.6786, 0.7083, 0.6607, 0.7083, 0.6429, 0.625, 0.6607, 0.625, 0.6607, 0.6667, 0.6429, 0.6667, 0.6429, 0.5833, 0.6607, 0.5833, 0.6607, 0.625, 0.6429, 0.625, 0.6607, 0.5833, 0.6786, 0.5833, 0.6786, 0.625, 0.6607, 0.625, 0.6071, 0.875, 0.625, 0.875, 0.625, 0.9167, 0.6071, 0.9167, 0.6071, 0.8333, 0.625, 0.8333, 0.625, 0.875, 0.6071, 0.875, 0.625, 0.8333, 0.6429, 0.8333, 0.6429, 0.875, 0.625, 0.875, 0.6071, 0.7917, 0.625, 0.7917, 0.625, 0.8333, 0.6071, 0.8333, 0.6071, 0.75, 0.625, 0.75, 0.625, 0.7917, 0.6071, 0.7917, 0.625, 0.75, 0.6429, 0.75, 0.6429, 0.7917, 0.625, 0.7917, 0.6071, 0.7083, 0.625, 0.7083, 0.625, 0.75, 0.6071, 0.75, 0.6071, 0.6667, 0.625, 0.6667, 0.625, 0.7083, 0.6071, 0.7083, 0.625, 0.6667, 0.6429, 0.6667, 0.6429, 0.7083, 0.625, 0.7083, 0.6071, 0.625, 0.625, 0.625, 0.625, 0.6667, 0.6071, 0.6667, 0.6071, 0.5833, 0.625, 0.5833, 0.625, 0.625, 0.6071, 0.625, 0.625, 0.5833, 0.6429, 0.5833, 0.6429, 0.625, 0.625, 0.625, 0.5714, 0.875, 0.5893, 0.875, 0.5893, 0.9167, 0.5714, 0.9167, 0.5714, 0.8333, 0.5893, 0.8333, 0.5893, 0.875, 0.5714, 0.875, 0.5893, 0.8333, 0.6071, 0.8333, 0.6071, 0.875, 0.5893, 0.875, 0.5714, 0.7917, 0.5893, 0.7917, 0.5893, 0.8333, 0.5714, 0.8333, 0.5714, 0.75, 0.5893, 0.75, 0.5893, 0.7917, 0.5714, 0.7917, 0.5893, 0.75, 0.6071, 0.75, 0.6071, 0.7917, 0.5893, 0.7917, 0.5714, 0.7083, 0.5893, 0.7083, 0.5893, 0.75, 0.5714, 0.75, 0.5714, 0.6667, 0.5893, 0.6667, 0.5893, 0.7083, 0.5714, 0.7083, 0.5893, 0.6667, 0.6071, 0.6667, 0.6071, 0.7083, 0.5893, 0.7083, 0.5714, 0.625, 0.5893, 0.625, 0.5893, 0.6667, 0.5714, 0.6667, 0.5714, 0.5833, 0.5893, 0.5833, 0.5893, 0.625, 0.5714, 0.625, 0.5893, 0.5833, 0.6071, 0.5833, 0.6071, 0.625, 0.5893, 0.625, 0.5357, 0.875, 0.5536, 0.875, 0.5536, 0.9167, 0.5357, 0.9167, 0.5357, 0.8333, 0.5536, 0.8333, 0.5536, 0.875, 0.5357, 0.875, 0.5536, 0.8333, 0.5714, 0.8333, 0.5714, 0.875, 0.5536, 0.875, 0.5357, 0.7917, 0.5536, 0.7917, 0.5536, 0.8333, 0.5357, 0.8333, 0.5357, 0.75, 0.5536, 0.75, 0.5536, 0.7917, 0.5357, 0.7917, 0.5536, 0.75, 0.5714, 0.75, 0.5714, 0.7917, 0.5536, 0.7917, 0.5357, 0.7083, 0.5536, 0.7083, 0.5536, 0.75, 0.5357, 0.75, 0.5357, 0.6666, 0.5536, 0.6667, 0.5536, 0.7083, 0.5357, 0.7083, 0.5536, 0.6667, 0.5714, 0.6667, 0.5714, 0.7083, 0.5536, 0.7083, 0.5357, 0.625, 0.5536, 0.625, 0.5536, 0.6667, 0.5357, 0.6666, 0.5357, 0.5833, 0.5536, 0.5833, 0.5536, 0.625, 0.5357, 0.625, 0.5536, 0.5833, 0.5714, 0.5833, 0.5714, 0.625, 0.5536, 0.625, 0.5, 0.875, 0.5179, 0.875, 0.5179, 0.9167, 0.5, 0.9167, 0.5, 0.8333, 0.5179, 0.8333, 0.5179, 0.875, 0.5, 0.875, 0.5179, 0.8333, 0.5357, 0.8333, 0.5357, 0.875, 0.5179, 0.875, 0.5005, 0.79, 0.5181, 0.7908, 0.5179, 0.8333, 0.5, 0.8333, 0.5009, 0.7467, 0.5183, 0.7484, 0.5181, 0.7908, 0.5005, 0.79, 0.5183, 0.7484, 0.5357, 0.75, 0.5357, 0.7917, 0.5181, 0.7908, 0.501, 0.7038, 0.5184, 0.7061, 0.5183, 0.7484, 0.5009, 0.7467, 0.5011, 0.661, 0.5184, 0.6638, 0.5184, 0.7061, 0.501, 0.7038, 0.5184, 0.6638, 0.5357, 0.6666, 0.5357, 0.7083, 0.5184, 0.7061, 0.5007, 0.6213, 0.5182, 0.6231, 0.5184, 0.6638, 0.5011, 0.661, 0.5003, 0.5815, 0.518, 0.5824, 0.5182, 0.6231, 0.5007, 0.6213, 0.518, 0.5824, 0.5357, 0.5833, 0.5357, 0.625, 0.5182, 0.6231, 0.6964, 0.5833, 0.6786, 0.5833, 0.6786, 0.5833, 0.6964, 0.5833, 0.4473, 0.5802, 0.4291, 0.5816, 0.4291, 0.5816, 0.4473, 0.5802, 0.2331, 0.5818, 0.215, 0.5849, 0.215, 0.5849, 0.2331, 0.5818, 0.2512, 0.5786, 0.2331, 0.5818, 0.2331, 0.5818, 0.2512, 0.5786, 0.2512, 0.5786, 0.2331, 0.5818, 0.2331, 0.5818, 0.2512, 0.5786, 0.9464, 0.5833, 0.9286, 0.5833, 0.9286, 0.5833, 0.9464, 0.5833, 1.0, 0.5833, 0.9821, 0.5833, 0.9821, 0.5833, 1.0, 0.5833, 0.1253, 0.5848, 0.1071, 0.5833, 0.1071, 0.5833, 0.1253, 0.5848])
me_torus_001.use_remesh_fix_poles = True
me_torus_001.use_remesh_preserve_attributes = False
me_torus_001.use_mirror_vertex_groups = False
me_torus_001.update()

# ---- objects
ob_doughnut = bpy.data.objects.new('Doughnut', me_torus)
ob_icing = bpy.data.objects.new('Icing', me_torus_001)

# ---- transforms, parenting, visibility, modifiers, constraints
ob_doughnut.location = (0.0, 0.0, 0.0)
ob_doughnut.lineart.crease_threshold = 0.0
_m = ob_doughnut.modifiers.new('Subdivision', 'SUBSURF')
_m.uv_smooth = 'PRESERVE_CORNERS'
_m.levels = 2
ob_icing.location = (0.0, 0.0, 0.0005602)
ob_icing.lineart.crease_threshold = 0.0
_m = ob_icing.modifiers.new('Solidify', 'SOLIDIFY')
_m.thickness = 0.0025
_m.offset = 0.75
_m = ob_icing.modifiers.new('Subdivision', 'SUBSURF')
_m.uv_smooth = 'PRESERVE_CORNERS'
_m.levels = 2

# ---- collection membership
col_collection.objects.link(ob_doughnut)
col_collection.objects.link(ob_icing)

# ---- scene / render settings (as saved in the file)
scene.frame_start = 1; scene.frame_end = 250; scene.frame_set(26)
scene.render.engine = 'BLENDER_EEVEE_NEXT'
scene.cycles.use_denoising = False
scene.cycles.samples = 128
scene.cycles.sampling_pattern = 'TABULATED_SOBOL'
scene.cycles.use_adaptive_sampling = False
scene.cycles.use_light_tree = False
scene.view_settings.view_transform = 'Filmic'
bpy.context.view_layer.update()

# ---- added for rendering (the .blend has no active camera and no usable light): camera, sun
cam_auto = bpy.data.cameras.new('AutoCamera')
cam_auto.lens = 50.0
cam_auto.sensor_width = 36.0
cam_auto.clip_end = 1000.0
ob_auto_camera = bpy.data.objects.new('AutoCamera', cam_auto)
scene.collection.objects.link(ob_auto_camera)
ob_auto_camera.location = (0.403155, -0.485011, 0.324782)
ob_auto_camera.rotation_euler = (1.09748, -7.21219e-08, 0.694738)
scene.camera = ob_auto_camera
light_auto_sun = bpy.data.lights.new('AutoSun', 'SUN')
light_auto_sun.energy = 3.0
light_auto_sun.angle = 0.0523599
ob_auto_sun = bpy.data.objects.new('AutoSun', light_auto_sun)
scene.collection.objects.link(ob_auto_sun)
ob_auto_sun.rotation_euler = (0.872665, 0.174533, 0.523599)
bpy.context.view_layer.update()
